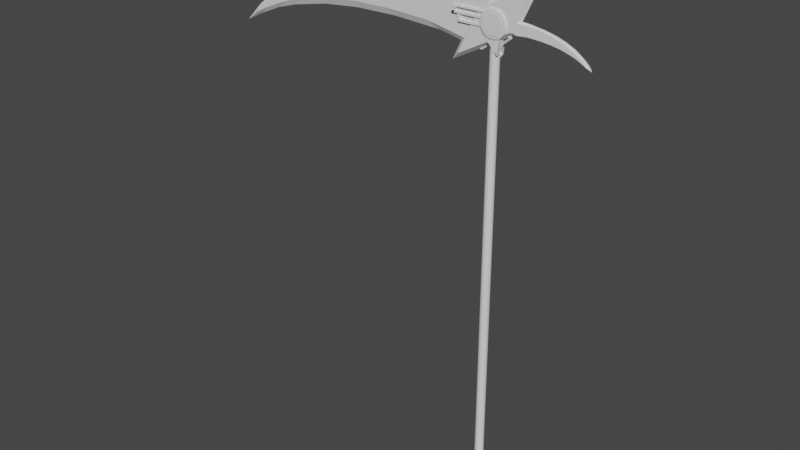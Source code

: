 # Source: ScytheFromTins.blend  (saved by Blender 2.93.20; exported with 4.5.12 LTS)
import bpy
from mathutils import Matrix  # noqa: F401  (used for matrix-valued properties, if any)

bpy.ops.wm.read_factory_settings(use_empty=True)
scene = bpy.context.scene
scene.name = 'Scene'

# ---- collections
col_collection = bpy.data.collections.new('Collection'); scene.collection.children.link(col_collection)
col_export = bpy.data.collections.new('Export'); scene.collection.children.link(col_export)

# ---- world
world_world = bpy.data.worlds.new('World'); scene.world = world_world
world_world.use_nodes = True; world_world.node_tree.nodes.clear()
_N = world_world.node_tree.nodes; _L = world_world.node_tree.links
n0 = _N.new('ShaderNodeOutputWorld'); n0.name = 'World Output'; n0.location = (300, 300)
n1 = _N.new('ShaderNodeBackground'); n1.name = 'Background'; n1.location = (10, 300)
n1.inputs[0].default_value = (0.05088, 0.05088, 0.05088, 1.0)
_L.new(n1.outputs[0], n0.inputs[0])
n0.is_active_output = True
world_world.color = (0.05088, 0.05088, 0.05088)
world_world.use_sun_shadow = False
world_world.sun_shadow_jitter_overblur = 0.0

# ---- meshes
me_cylinder = bpy.data.meshes.new('Cylinder')
me_cylinder.from_pydata([(0.0, 1.0, -1.0), (0.0, 1.0, 1.0), (0.1951, 0.9808, -1.0), (0.1951, 0.9808, 1.0), (0.3827, 0.9239, -1.0), (0.3827, 0.9239, 1.0), (0.5556, 0.8315, -1.0), (0.5556, 0.8315, 1.0), (0.7071, 0.7071, -1.0), (0.7071, 0.7071, 1.0), (0.8315, 0.5556, -1.0), (0.8315, 0.5556, 1.0), (0.9239, 0.3827, -1.0), (0.9239, 0.3827, 1.0), (0.9808, 0.1951, -1.0), (0.9808, 0.1951, 1.0), (1.0, 0.0, -1.0), (1.0, 0.0, 1.0), (0.9808, -0.1951, -1.0), (0.9808, -0.1951, 1.0), (0.9239, -0.3827, -1.0), (0.9239, -0.3827, 1.0), (0.8315, -0.5556, -1.0), (0.8315, -0.5556, 1.0), (0.7071, -0.7071, -1.0), (0.7071, -0.7071, 1.0), (0.5556, -0.8315, -1.0), (0.5556, -0.8315, 1.0), (0.3827, -0.9239, -1.0), (0.3827, -0.9239, 1.0), (0.1951, -0.9808, -1.0), (0.1951, -0.9808, 1.0), (0.0, -1.0, -1.0), (0.0, -1.0, 1.0), (-0.1951, -0.9808, -1.0), (-0.1951, -0.9808, 1.0), (-0.3827, -0.9239, -1.0), (-0.3827, -0.9239, 1.0), (-0.5556, -0.8315, -1.0), (-0.5556, -0.8315, 1.0), (-0.7071, -0.7071, -1.0), (-0.7071, -0.7071, 1.0), (-0.8315, -0.5556, -1.0), (-0.8315, -0.5556, 1.0), (-0.9239, -0.3827, -1.0), (-0.9239, -0.3827, 1.0), (-0.9808, -0.1951, -1.0), (-0.9808, -0.1951, 1.0), (-1.0, 0.0, -1.0), (-1.0, 0.0, 1.0), (-0.9808, 0.1951, -1.0), (-0.9808, 0.1951, 1.0), (-0.9239, 0.3827, -1.0), (-0.9239, 0.3827, 1.0), (-0.8315, 0.5556, -1.0), (-0.8315, 0.5556, 1.0), (-0.7071, 0.7071, -1.0), (-0.7071, 0.7071, 1.0), (-0.5556, 0.8315, -1.0), (-0.5556, 0.8315, 1.0), (-0.3827, 0.9239, -1.0), (-0.3827, 0.9239, 1.0), (-0.1951, 0.9808, -1.0), (-0.1951, 0.9808, 1.0), (2.79e-09, -1.238, 1.006), (0.0, -1.112, 1.012), (0.5248, -1.238, 1.005), (0.5844, -1.112, 1.011), (1.029, -1.238, 1.002), (1.146, -1.112, 1.008), (1.495, -1.238, 0.9977), (1.664, -1.112, 1.003), (1.902, -1.238, 0.9913), (2.118, -1.112, 0.9954), (2.237, -1.238, 0.9835), (2.491, -1.112, 0.9868), (2.485, -1.238, 0.9747), (2.768, -1.112, 0.9769), (2.639, -1.238, 0.965), (2.938, -1.112, 0.9662), (2.69, -1.238, 0.955), (2.996, -1.112, 0.955), (2.639, -1.238, 0.945), (2.938, -1.112, 0.9438), (2.485, -1.238, 0.9353), (2.768, -1.112, 0.9331), (2.237, -1.238, 0.9265), (2.491, -1.112, 0.9232), (1.902, -1.238, 0.9187), (2.118, -1.112, 0.9145), (1.495, -1.238, 0.9123), (1.664, -1.112, 0.9074), (1.029, -1.238, 0.9075), (1.146, -1.112, 0.9021), (0.5248, -1.238, 0.9046), (0.5844, -1.112, 0.8989), (-2.79e-09, -1.238, 0.9036), (0.0, -1.112, 0.8978), (-0.5248, -1.238, 0.9046), (-0.5844, -1.112, 0.8989), (-1.029, -1.238, 0.9075), (-1.146, -1.112, 0.9021), (-1.495, -1.238, 0.9123), (-1.664, -1.112, 0.9074), (-1.902, -1.238, 0.9187), (-2.118, -1.112, 0.9145), (-2.237, -1.238, 0.9265), (-2.491, -1.112, 0.9232), (-2.485, -1.238, 0.9353), (-2.768, -1.112, 0.9331), (-2.639, -1.238, 0.945), (-2.938, -1.112, 0.9438), (-2.69, -1.238, 0.955), (-2.996, -1.112, 0.955), (-2.639, -1.238, 0.965), (-2.938, -1.112, 0.9662), (-2.485, -1.238, 0.9747), (-2.768, -1.112, 0.9769), (-2.237, -1.238, 0.9835), (-2.491, -1.112, 0.9868), (-1.902, -1.238, 0.9913), (-2.118, -1.112, 0.9954), (-1.495, -1.238, 0.9977), (-1.664, -1.112, 1.003), (-1.029, -1.238, 1.002), (-1.146, -1.112, 1.008), (-0.5248, -1.238, 1.005), (-0.5844, -1.112, 1.011), (0.0, 1.238, 1.006), (0.0, 1.113, 1.012), (0.5844, 1.113, 1.011), (0.5255, 1.238, 1.005), (1.146, 1.113, 1.008), (1.031, 1.238, 1.003), (1.664, 1.113, 1.003), (1.496, 1.238, 0.9978), (2.118, 1.113, 0.9954), (1.905, 1.238, 0.9914), (2.491, 1.113, 0.9868), (2.24, 1.238, 0.9836), (2.768, 1.113, 0.9769), (2.489, 1.238, 0.9747), (2.938, 1.113, 0.9662), (2.642, 1.238, 0.965), (2.996, 1.113, 0.955), (2.694, 1.238, 0.955), (2.938, 1.113, 0.9438), (2.642, 1.238, 0.945), (2.768, 1.113, 0.9331), (2.489, 1.238, 0.9353), (2.491, 1.113, 0.9232), (2.24, 1.238, 0.9264), (2.118, 1.113, 0.9145), (1.905, 1.238, 0.9186), (1.664, 1.113, 0.9074), (1.496, 1.238, 0.9122), (1.146, 1.113, 0.9021), (1.031, 1.238, 0.9075), (0.5844, 1.113, 0.8989), (0.5255, 1.238, 0.9045), (0.0, 1.113, 0.8978), (0.0, 1.238, 0.9036), (-0.5844, 1.113, 0.8989), (-0.5255, 1.238, 0.9045), (-1.146, 1.113, 0.9021), (-1.031, 1.238, 0.9075), (-1.664, 1.113, 0.9074), (-1.496, 1.238, 0.9122), (-2.118, 1.113, 0.9145), (-1.905, 1.238, 0.9186), (-2.491, 1.113, 0.9232), (-2.24, 1.238, 0.9264), (-2.768, 1.113, 0.9331), (-2.489, 1.238, 0.9353), (-2.938, 1.113, 0.9438), (-2.642, 1.238, 0.945), (-2.996, 1.113, 0.955), (-2.694, 1.238, 0.955), (-2.938, 1.113, 0.9662), (-2.642, 1.238, 0.965), (-2.768, 1.113, 0.9769), (-2.489, 1.238, 0.9747), (-2.491, 1.113, 0.9868), (-2.24, 1.238, 0.9836), (-2.118, 1.113, 0.9954), (-1.905, 1.238, 0.9914), (-1.664, 1.113, 1.003), (-1.496, 1.238, 0.9978), (-1.146, 1.113, 1.008), (-1.031, 1.238, 1.003), (-0.5844, 1.113, 1.011), (-0.5255, 1.238, 1.005), (2.253e-09, -1.309, 0.9965), (0.0, -1.177, 1.001), (0.4239, -1.309, 0.9957), (0.472, -1.177, 1.0), (0.8314, -1.309, 0.9933), (0.9258, -1.177, 0.9977), (1.207, -1.309, 0.9895), (1.344, -1.177, 0.9934), (1.536, -1.309, 0.9843), (1.711, -1.177, 0.9877), (1.806, -1.309, 0.978), (2.012, -1.177, 0.9807), (2.007, -1.309, 0.9709), (2.235, -1.177, 0.9727), (2.131, -1.309, 0.9631), (2.373, -1.177, 0.964), (2.173, -1.309, 0.955), (2.419, -1.177, 0.955), (2.131, -1.309, 0.9469), (2.373, -1.177, 0.946), (2.007, -1.309, 0.9391), (2.235, -1.177, 0.9373), (1.806, -1.309, 0.9319), (2.012, -1.177, 0.9293), (1.536, -1.309, 0.9257), (1.711, -1.177, 0.9223), (1.207, -1.309, 0.9205), (1.344, -1.177, 0.9166), (0.8314, -1.309, 0.9167), (0.9258, -1.177, 0.9123), (0.4239, -1.309, 0.9143), (0.472, -1.177, 0.9097), (-2.253e-09, -1.309, 0.9135), (0.0, -1.177, 0.9088), (-0.4239, -1.309, 0.9143), (-0.472, -1.177, 0.9097), (-0.8314, -1.309, 0.9167), (-0.9258, -1.177, 0.9123), (-1.207, -1.309, 0.9205), (-1.344, -1.177, 0.9166), (-1.536, -1.309, 0.9257), (-1.711, -1.177, 0.9223), (-1.806, -1.309, 0.9319), (-2.012, -1.177, 0.9293), (-2.007, -1.309, 0.9391), (-2.235, -1.177, 0.9373), (-2.131, -1.309, 0.9469), (-2.373, -1.177, 0.946), (-2.173, -1.309, 0.955), (-2.419, -1.177, 0.955), (-2.131, -1.309, 0.9631), (-2.373, -1.177, 0.964), (-2.007, -1.309, 0.9709), (-2.235, -1.177, 0.9727), (-1.806, -1.309, 0.978), (-2.012, -1.177, 0.9807), (-1.536, -1.309, 0.9843), (-1.711, -1.177, 0.9877), (-1.207, -1.309, 0.9895), (-1.344, -1.177, 0.9934), (-0.8314, -1.309, 0.9933), (-0.9258, -1.177, 0.9977), (-0.4239, -1.309, 0.9957), (-0.472, -1.177, 1.0), (0.0, 1.309, 0.9965), (0.0, 1.178, 1.001), (0.472, 1.178, 1.0), (0.4244, 1.309, 0.9957), (0.9258, 1.178, 0.9977), (0.8325, 1.309, 0.9934), (1.344, 1.178, 0.9934), (1.209, 1.309, 0.9895), (1.711, 1.178, 0.9877), (1.538, 1.309, 0.9844), (2.012, 1.178, 0.9807), (1.809, 1.309, 0.9781), (2.235, 1.178, 0.9727), (2.01, 1.309, 0.9709), (2.373, 1.178, 0.964), (2.134, 1.309, 0.9631), (2.419, 1.178, 0.955), (2.175, 1.309, 0.955), (2.373, 1.178, 0.946), (2.134, 1.309, 0.9469), (2.235, 1.178, 0.9373), (2.01, 1.309, 0.9391), (2.012, 1.178, 0.9293), (1.809, 1.309, 0.9319), (1.711, 1.178, 0.9223), (1.538, 1.309, 0.9256), (1.344, 1.178, 0.9166), (1.209, 1.309, 0.9205), (0.9258, 1.178, 0.9123), (0.8325, 1.309, 0.9166), (0.472, 1.178, 0.9097), (0.4244, 1.309, 0.9143), (0.0, 1.178, 0.9088), (0.0, 1.309, 0.9135), (-0.472, 1.178, 0.9097), (-0.4244, 1.309, 0.9143), (-0.9258, 1.178, 0.9123), (-0.8325, 1.309, 0.9166), (-1.344, 1.178, 0.9166), (-1.209, 1.309, 0.9205), (-1.711, 1.178, 0.9223), (-1.538, 1.309, 0.9256), (-2.012, 1.178, 0.9293), (-1.809, 1.309, 0.9319), (-2.235, 1.178, 0.9373), (-2.01, 1.309, 0.9391), (-2.373, 1.178, 0.946), (-2.134, 1.309, 0.9469), (-2.419, 1.178, 0.955), (-2.175, 1.309, 0.955), (-2.373, 1.178, 0.964), (-2.134, 1.309, 0.9631), (-2.235, 1.178, 0.9727), (-2.01, 1.309, 0.9709), (-2.012, 1.178, 0.9807), (-1.809, 1.309, 0.9781), (-1.711, 1.178, 0.9877), (-1.538, 1.309, 0.9844), (-1.344, 1.178, 0.9934), (-1.209, 1.309, 0.9895), (-0.9258, 1.178, 0.9977), (-0.8325, 1.309, 0.9934), (-0.472, 1.178, 1.0), (-0.4244, 1.309, 0.9957), (-1.467, -1.018, 0.9089), (-1.467, 1.018, 0.9089), (1.467, -1.018, 0.9089), (1.467, 1.018, 0.9089), (-1.02, -0.5376, 0.8684), (-1.022, -1.018, 0.8866), (-1.02, 0.5376, 0.8684), (-1.022, 1.018, 0.8866), (0.0723, -0.5376, 0.8469), (1.026, -1.018, 0.846), (0.0723, 0.5376, 0.8469), (1.026, 1.018, 0.846), (3.387, -0.01162, 0.9071), (1.771, -0.2469, 0.9449), (3.387, 0.01162, 0.9071), (1.771, 0.2469, 0.9449), (3.766, -0.01162, 0.913), (2.15, -0.01162, 0.9508), (3.766, 0.01162, 0.913), (2.15, 0.01162, 0.9508), (3.116, -0.2469, 0.9134), (3.116, 0.2469, 0.9134), (3.495, 0.01162, 0.9193), (3.495, -0.01162, 0.9193), (1.835, 0.01162, 0.8833), (1.835, -0.01162, 0.8833), (1.46, 0.2469, 0.8872), (1.46, -0.2469, 0.8872), (1.027, 0.01162, 0.8554), (1.027, -0.01162, 0.8554), (0.652, 0.2469, 0.8594), (0.652, -0.2469, 0.8594), (1.567, 0.01157, 0.8522), (0.5443, 0.247, 0.8282), (1.567, -0.01167, 0.8522), (0.5443, -0.2468, 0.8282), (1.861, 0.01153, 0.8476), (0.8383, 0.01167, 0.8236), (1.861, -0.01171, 0.8476), (0.8383, -0.01157, 0.8236), (1.396, 0.2468, 0.8482), (1.396, -0.2469, 0.8482), (1.69, -0.01169, 0.8436), (1.69, 0.01156, 0.8436), (0.3654, -0.01151, 0.8707), (0.3654, 0.01174, 0.8707), (0.1106, -0.2467, 0.8684), (0.1107, 0.247, 0.8684), (-0.3173, -0.01142, 0.891), (-0.3173, 0.01183, 0.891), (-0.5722, -0.2466, 0.8887), (-0.5721, 0.2471, 0.8887), (-1.62, -1.124, 0.9116), (-1.62, 1.124, 0.9116), (1.62, -1.124, 0.9116), (1.62, 1.124, 0.9116), (-1.126, -0.5936, 0.8669), (-1.128, -1.124, 0.887), (-1.126, 0.5936, 0.8669), (-1.128, 1.124, 0.887), (0.07986, -0.5936, 0.8433), (1.133, -1.124, 0.8422), (0.07986, 0.5936, 0.8433), (1.133, 1.124, 0.8422), (-50.86, 0.5853, 0.9356), (-54.8, 0.5853, 0.8919), (-63.21, 0.5853, 0.7732), (-59.97, 0.5853, 0.8272), (-42.74, 0.5853, 0.9964), (-34.84, 0.5853, 1.035), (-25.6, 0.5853, 1.06), (-14.83, 0.5853, 1.071), (-6.216, 0.5853, 1.059), (-1.223, 0.5853, 1.038), (-3.524, 0.5853, 0.8945), (-6.485, 0.5853, 0.8774), (-15.37, 0.5853, 0.9108), (-25.42, 0.5853, 0.921), (-34.26, 0.5853, 0.9185), (-42.11, 0.5853, 0.9039), (-49.96, 0.5853, 0.8739), (-54.27, 0.5853, 0.8499), (-59.52, 0.5853, 0.808), (-50.86, -0.6481, 0.9356), (-42.74, -0.6481, 0.9964), (-54.8, -0.6481, 0.8919), (-59.97, -0.6481, 0.8272), (-63.21, -0.6481, 0.7732), (-34.84, -0.6481, 1.035), (-25.6, -0.6481, 1.06), (-14.83, -0.6481, 1.071), (-6.216, -0.6481, 1.059), (-1.223, -0.6481, 1.038), (-3.524, -0.6481, 0.8945), (-6.485, -0.6481, 0.8774), (-15.37, -0.6481, 0.9108), (-25.42, -0.6481, 0.921), (-34.26, -0.6481, 0.9185), (-42.11, -0.6481, 0.9039), (-49.96, -0.6481, 0.8739), (-54.27, -0.6481, 0.8499), (-59.52, -0.6481, 0.808), (-24.55, -0.03139, 1.078), (-12.45, -0.03139, 1.091), (-34.28, -0.03139, 0.8914), (-43.1, -0.03139, 0.8748), (-2.774, -0.03139, 1.077), (-52.5, -0.03139, 0.9393), (-43.8, -0.03139, 1.006), (-51.92, -0.03139, 0.8407), (-0.001366, -0.03139, 1.054), (-57.36, -0.03139, 0.8868), (-56.76, -0.03139, 0.8134), (0.2507, -0.03139, 0.8897), (-62.6, -0.03139, 0.8077), (-62.66, -0.03139, 0.7655), (-3.076, -0.03139, 0.8446), (-66.8, -0.03139, 0.7259), (-13.06, -0.03139, 0.8826), (-34.93, -0.03139, 1.05), (-24.35, -0.03139, 0.8944), (1.213, 1.191, -1.026), (3.911, 1.197, -0.9173), (1.217, -1.183, -1.026), (3.915, -1.178, -0.9173), (-5.888, 1.178, -1.099), (-3.19, 1.183, -0.9904), (-5.884, -1.197, -1.099), (-3.186, -1.191, -0.9904), (1.708, 0.005141, -1.03), (5.009, 0.01144, -0.897), (-6.982, -0.01144, -1.12), (-3.681, -0.005141, -0.9864), (0.6746, 0.9748, -1.0), (1.767, 0.9769, -0.9172), (0.6783, -0.9685, -1.0), (1.77, -0.9664, -0.9172), (-3.743, 0.9664, -1.07), (-2.651, 0.9685, -0.9869), (-3.739, -0.9769, -1.07), (-2.647, -0.9748, -0.9869), (1.049, 0.003883, -1.002), (2.385, 0.006433, -0.9001), (-4.358, -0.006433, -1.087), (-3.021, -0.003883, -0.9854), (3.667, 0.8665, 0.9361), (8.098, 0.875, 1.115), (3.67, -0.8527, 0.9361), (8.101, -0.8443, 1.115), (-7.995, 0.8443, 0.8161), (-3.564, 0.8527, 0.9947), (-7.991, -0.875, 0.8161), (-3.561, -0.8665, 0.9947), (4.478, 0.008443, 0.9296), (9.9, 0.01879, 1.148), (-9.794, -0.01879, 0.7827), (-4.371, -0.008443, 1.001), (-8.229, -1.08, 0.9663), (-8.057, -1.08, 0.9358), (-8.229, 1.08, 0.9663), (-8.057, 1.08, 0.9358), (-2.666, -1.08, 0.943), (-2.666, -1.08, 0.9354), (-2.666, 1.08, 0.943), (-2.666, 1.08, 0.9354), (-7.882, 1.08, 0.9663), (-7.719, 1.08, 0.9357), (-7.882, -1.08, 0.9663), (-7.719, -1.08, 0.9357), (-7.395, 1.08, 0.9357), (-7.548, -1.08, 0.9427), (-7.548, 1.08, 0.9427), (-7.395, -1.08, 0.9357), (-9.515, -1.08, 0.9722), (-9.515, -1.08, 0.9646), (-9.515, 1.08, 0.9722), (-9.515, 1.08, 0.9646), (-1.294, -1.08, 0.9722), (-1.294, -1.08, 0.9646), (-1.294, 1.08, 0.9722), (-1.294, 1.08, 0.9646), (-9.674, 1.08, 0.9645), (-9.361, 1.08, 0.995), (-9.674, -1.08, 0.9645), (-9.361, -1.08, 0.995), (0.4711, 1.08, 0.9878), (0.4711, 1.08, 0.9954), (0.4711, -1.08, 0.9878), (0.4711, -1.08, 0.9954), (-9.041, -1.08, 0.9645), (-8.743, -1.08, 0.9951), (-9.041, 1.08, 0.9645), (-8.743, 1.08, 0.9951), (-8.154, -1.08, 0.9951), (-8.432, 1.08, 0.9881), (-8.432, -1.08, 0.9881), (-8.154, 1.08, 0.9951), (0.7119, 0.2435, 0.9483), (0.7119, 0.2733, 1.1), (0.7594, 0.2388, 0.9483), (0.7652, 0.2681, 1.1), (0.805, 0.2249, 0.9483), (0.8165, 0.2525, 1.1), (0.8471, 0.2024, 0.9483), (0.8637, 0.2273, 1.1), (0.884, 0.1722, 0.9483), (0.9051, 0.1933, 1.1), (0.9143, 0.1353, 0.9483), (0.9391, 0.1519, 1.1), (0.9368, 0.09317, 0.9483), (0.9644, 0.1046, 1.1), (0.9506, 0.0475, 0.9483), (0.9799, 0.05332, 1.1), (0.9553, 0.0, 0.9483), (0.9852, -1.06e-10, 1.1), (0.9506, -0.0475, 0.9483), (0.9799, -0.05332, 1.1), (0.9368, -0.09317, 0.9483), (0.9644, -0.1046, 1.1), (0.9143, -0.1353, 0.9483), (0.9391, -0.1519, 1.1), (0.884, -0.1722, 0.9483), (0.9051, -0.1933, 1.1), (0.8471, -0.2024, 0.9483), (0.8637, -0.2273, 1.1), (0.805, -0.2249, 0.9483), (0.8165, -0.2525, 1.1), (0.7594, -0.2388, 0.9483), (0.7652, -0.2681, 1.1), (0.7119, -0.2435, 0.9483), (0.7119, -0.2733, 1.1), (0.6644, -0.2388, 0.9483), (0.6585, -0.2681, 1.1), (0.6187, -0.2249, 0.9483), (0.6073, -0.2525, 1.1), (0.5766, -0.2024, 0.9483), (0.56, -0.2273, 1.1), (0.5397, -0.1722, 0.9483), (0.5186, -0.1933, 1.1), (0.5094, -0.1353, 0.9483), (0.4846, -0.1519, 1.1), (0.4869, -0.09317, 0.9483), (0.4593, -0.1046, 1.1), (0.4731, -0.0475, 0.9483), (0.4438, -0.05332, 1.1), (0.4684, 0.0, 0.9483), (0.4385, -1.06e-10, 1.1), (0.4731, 0.0475, 0.9483), (0.4438, 0.05332, 1.1), (0.4869, 0.09317, 0.9483), (0.4593, 0.1046, 1.1), (0.5094, 0.1353, 0.9483), (0.4846, 0.1519, 1.1), (0.5397, 0.1722, 0.9483), (0.5186, 0.1933, 1.1), (0.5766, 0.2024, 0.9483), (0.56, 0.2273, 1.1), (0.6187, 0.2249, 0.9483), (0.6073, 0.2525, 1.1), (0.6644, 0.2388, 0.9483), (0.6585, 0.2681, 1.1), (0.7119, 0.2733, 1.093), (0.7652, 0.2681, 1.093), (0.8165, 0.2525, 1.093), (0.8637, 0.2273, 1.093), (0.9051, 0.1933, 1.093), (0.9391, 0.1519, 1.093), (0.9644, 0.1046, 1.093), (0.9799, 0.05332, 1.093), (0.9852, -1.06e-10, 1.093), (0.9799, -0.05332, 1.093), (0.9644, -0.1046, 1.093), (0.9391, -0.1519, 1.093), (0.9051, -0.1933, 1.093), (0.8637, -0.2273, 1.093), (0.8165, -0.2525, 1.093), (0.7652, -0.2681, 1.093), (0.7119, -0.2733, 1.093), (0.6585, -0.2681, 1.093), (0.6073, -0.2525, 1.093), (0.56, -0.2273, 1.093), (0.5186, -0.1933, 1.093), (0.4846, -0.1519, 1.093), (0.4593, -0.1046, 1.093), (0.4438, -0.05332, 1.093), (0.4385, -1.06e-10, 1.093), (0.4438, 0.05332, 1.093), (0.4593, 0.1046, 1.093), (0.4846, 0.1519, 1.093), (0.5186, 0.1933, 1.093), (0.56, 0.2273, 1.093), (0.6073, 0.2525, 1.093), (0.6585, 0.2681, 1.093), (0.7594, 0.2388, 1.093), (0.805, 0.2249, 1.093), (0.8471, 0.2024, 1.093), (0.884, 0.1722, 1.093), (0.9143, 0.1353, 1.093), (0.9368, 0.09317, 1.093), (0.9506, 0.0475, 1.093), (0.9553, -5.406e-17, 1.093), (0.9506, -0.0475, 1.093), (0.9368, -0.09317, 1.093), (0.9143, -0.1353, 1.093), (0.884, -0.1722, 1.093), (0.8471, -0.2024, 1.093), (0.805, -0.2249, 1.093), (0.7594, -0.2388, 1.093), (0.7119, -0.2435, 1.093), (0.6644, -0.2388, 1.093), (0.6187, -0.2249, 1.093), (0.5766, -0.2024, 1.093), (0.5397, -0.1722, 1.093), (0.5094, -0.1353, 1.093), (0.4869, -0.09317, 1.093), (0.4731, -0.0475, 1.093), (0.4684, -5.406e-17, 1.093), (0.4731, 0.0475, 1.093), (0.4869, 0.09317, 1.093), (0.5094, 0.1353, 1.093), (0.5397, 0.1722, 1.093), (0.5766, 0.2024, 1.093), (0.6187, 0.2249, 1.093), (0.6644, 0.2388, 1.093), (0.7119, 0.2435, 1.093), (0.7594, 0.2388, 1.077), (0.805, 0.2249, 1.077), (0.8471, 0.2024, 1.077), (0.884, 0.1722, 1.077), (0.9143, 0.1353, 1.077), (0.9368, 0.09317, 1.077), (0.9506, 0.0475, 1.077), (0.9553, -5.406e-17, 1.077), (0.9506, -0.0475, 1.077), (0.9368, -0.09317, 1.077), (0.9143, -0.1353, 1.077), (0.884, -0.1722, 1.077), (0.8471, -0.2024, 1.077), (0.805, -0.2249, 1.077), (0.7594, -0.2388, 1.077), (0.7119, -0.2435, 1.077), (0.6644, -0.2388, 1.077), (0.6187, -0.2249, 1.077), (0.5766, -0.2024, 1.077), (0.5397, -0.1722, 1.077), (0.5094, -0.1353, 1.077), (0.4869, -0.09317, 1.077), (0.4731, -0.0475, 1.077), (0.4684, -5.406e-17, 1.077), (0.4731, 0.0475, 1.077), (0.4869, 0.09317, 1.077), (0.5094, 0.1353, 1.077), (0.5397, 0.1722, 1.077), (0.5766, 0.2024, 1.077), (0.6187, 0.2249, 1.077), (0.6644, 0.2388, 1.077), (0.7119, 0.2435, 1.077), (0.1303, 0.2435, 0.9403), (0.1303, 0.2733, 1.092), (0.1778, 0.2388, 0.9403), (0.1836, 0.2681, 1.092), (0.2234, 0.2249, 0.9403), (0.2349, 0.2525, 1.092), (0.2655, 0.2024, 0.9403), (0.2821, 0.2273, 1.092), (0.3024, 0.1722, 0.9403), (0.3235, 0.1933, 1.092), (0.3327, 0.1353, 0.9403), (0.3575, 0.1519, 1.092), (0.3552, 0.09317, 0.9403), (0.3828, 0.1046, 1.092), (0.369, 0.0475, 0.9403), (0.3983, 0.05332, 1.092), (0.3737, 0.0, 0.9403), (0.4036, -1.06e-10, 1.092), (0.369, -0.0475, 0.9403), (0.3983, -0.05332, 1.092), (0.3552, -0.09317, 0.9403), (0.3828, -0.1046, 1.092), (0.3327, -0.1353, 0.9403), (0.3575, -0.1519, 1.092), (0.3024, -0.1722, 0.9403), (0.3235, -0.1933, 1.092), (0.2655, -0.2024, 0.9403), (0.2821, -0.2273, 1.092), (0.2234, -0.2249, 0.9403), (0.2349, -0.2525, 1.092), (0.1778, -0.2388, 0.9403), (0.1836, -0.2681, 1.092), (0.1303, -0.2435, 0.9403), (0.1303, -0.2733, 1.092), (0.08276, -0.2388, 0.9403), (0.07694, -0.2681, 1.092), (0.03709, -0.2249, 0.9403), (0.02566, -0.2525, 1.092), (-0.004997, -0.2024, 0.9403), (-0.02159, -0.2273, 1.092), (-0.04189, -0.1722, 0.9403), (-0.06301, -0.1933, 1.092), (-0.07217, -0.1353, 0.9403), (-0.097, -0.1519, 1.092), (-0.09466, -0.09317, 0.9403), (-0.1223, -0.1046, 1.092), (-0.1085, -0.0475, 0.9403), (-0.1378, -0.05332, 1.092), (-0.1132, 0.0, 0.9403), (-0.1431, -1.06e-10, 1.092), (-0.1085, 0.0475, 0.9403), (-0.1378, 0.05332, 1.092), (-0.09466, 0.09317, 0.9403), (-0.1223, 0.1046, 1.092), (-0.07217, 0.1353, 0.9403), (-0.097, 0.1519, 1.092), (-0.04189, 0.1722, 0.9403), (-0.06301, 0.1933, 1.092), (-0.004997, 0.2024, 0.9403), (-0.02159, 0.2273, 1.092), (0.03709, 0.2249, 0.9403), (0.02566, 0.2525, 1.092), (0.08276, 0.2388, 0.9403), (0.07694, 0.2681, 1.092), (0.1303, 0.2733, 1.085), (0.1836, 0.2681, 1.085), (0.2349, 0.2525, 1.085), (0.2821, 0.2273, 1.085), (0.3235, 0.1933, 1.085), (0.3575, 0.1519, 1.085), (0.3828, 0.1046, 1.085), (0.3983, 0.05332, 1.085), (0.4036, -1.06e-10, 1.085), (0.3983, -0.05332, 1.085), (0.3828, -0.1046, 1.085), (0.3575, -0.1519, 1.085), (0.3235, -0.1933, 1.085), (0.2821, -0.2273, 1.085), (0.2349, -0.2525, 1.085), (0.1836, -0.2681, 1.085), (0.1303, -0.2733, 1.085), (0.07694, -0.2681, 1.085), (0.02566, -0.2525, 1.085), (-0.02159, -0.2273, 1.085), (-0.06301, -0.1933, 1.085), (-0.097, -0.1519, 1.085), (-0.1223, -0.1046, 1.085), (-0.1378, -0.05332, 1.085), (-0.1431, -1.06e-10, 1.085), (-0.1378, 0.05332, 1.085), (-0.1223, 0.1046, 1.085), (-0.097, 0.1519, 1.085), (-0.06301, 0.1933, 1.085), (-0.02159, 0.2273, 1.085), (0.02566, 0.2525, 1.085), (0.07694, 0.2681, 1.085), (0.1778, 0.2388, 1.084), (0.2234, 0.2249, 1.084), (0.2655, 0.2024, 1.084), (0.3024, 0.1722, 1.084), (0.3327, 0.1353, 1.084), (0.3552, 0.09317, 1.084), (0.369, 0.0475, 1.084), (0.3737, -5.406e-17, 1.084), (0.369, -0.0475, 1.084), (0.3552, -0.09317, 1.084), (0.3327, -0.1353, 1.084), (0.3024, -0.1722, 1.084), (0.2655, -0.2024, 1.084), (0.2234, -0.2249, 1.084), (0.1778, -0.2388, 1.084), (0.1303, -0.2435, 1.084), (0.08276, -0.2388, 1.084), (0.03709, -0.2249, 1.084), (-0.004997, -0.2024, 1.084), (-0.04189, -0.1722, 1.084), (-0.07217, -0.1353, 1.084), (-0.09466, -0.09317, 1.084), (-0.1085, -0.0475, 1.084), (-0.1132, -5.406e-17, 1.084), (-0.1085, 0.0475, 1.084), (-0.09466, 0.09317, 1.084), (-0.07217, 0.1353, 1.084), (-0.04189, 0.1722, 1.084), (-0.004997, 0.2024, 1.084), (0.03709, 0.2249, 1.084), (0.08276, 0.2388, 1.084), (0.1303, 0.2435, 1.084), (0.1778, 0.2388, 1.069), (0.2234, 0.2249, 1.069), (0.2655, 0.2024, 1.069), (0.3024, 0.1722, 1.069), (0.3327, 0.1353, 1.069), (0.3552, 0.09317, 1.069), (0.369, 0.0475, 1.069), (0.3737, -5.406e-17, 1.069), (0.369, -0.0475, 1.069), (0.3552, -0.09317, 1.069), (0.3327, -0.1353, 1.069), (0.3024, -0.1722, 1.069), (0.2655, -0.2024, 1.069), (0.2234, -0.2249, 1.069), (0.1778, -0.2388, 1.069), (0.1303, -0.2435, 1.069), (0.08276, -0.2388, 1.069), (0.03709, -0.2249, 1.069), (-0.004997, -0.2024, 1.069), (-0.04189, -0.1722, 1.069), (-0.07217, -0.1353, 1.069), (-0.09466, -0.09317, 1.069), (-0.1085, -0.0475, 1.069), (-0.1132, -5.406e-17, 1.069), (-0.1085, 0.0475, 1.069), (-0.09466, 0.09317, 1.069), (-0.07217, 0.1353, 1.069), (-0.04189, 0.1722, 1.069), (-0.004997, 0.2024, 1.069), (0.03709, 0.2249, 1.069), (0.08276, 0.2388, 1.069), (0.1303, 0.2435, 1.069), (16.79, -0.6024, 0.9206), (17.79, -0.6024, 0.9078), (19.89, -0.6024, 0.8743), (19.09, -0.6024, 0.8893), (14.7, -0.6024, 0.9397), (12.63, -0.6024, 0.9532), (10.19, -0.6024, 0.9641), (7.324, -0.6024, 0.9724), (5.002, -0.6024, 0.9739), (3.639, -0.6023, 0.9715), (4.068, -0.6024, 0.935), (4.838, -0.6024, 0.9293), (7.26, -0.6024, 0.9329), (9.964, -0.6024, 0.9302), (12.33, -0.6024, 0.925), (14.41, -0.6024, 0.9173), (16.47, -0.6024, 0.9059), (17.59, -0.6024, 0.8978), (18.95, -0.6024, 0.8848), (16.79, 0.631, 0.9206), (14.7, 0.631, 0.9397), (17.79, 0.631, 0.9078), (19.09, 0.631, 0.8893), (19.89, 0.631, 0.8743), (12.63, 0.631, 0.9532), (10.19, 0.631, 0.9641), (7.324, 0.631, 0.9724), (5.002, 0.631, 0.9739), (3.639, 0.631, 0.9715), (4.068, 0.631, 0.935), (4.838, 0.631, 0.9293), (7.26, 0.631, 0.9329), (9.964, 0.631, 0.9302), (12.33, 0.631, 0.925), (14.41, 0.631, 0.9173), (16.47, 0.631, 0.9059), (17.59, 0.631, 0.8978), (18.95, 0.631, 0.8848), (9.935, 0.01435, 0.9691), (6.713, 0.01435, 0.9785), (12.3, 0.01435, 0.9183), (14.64, 0.01434, 0.9097), (4.104, 0.01435, 0.9801), (17.24, 0.01434, 0.9206), (15.0, 0.01434, 0.9414), (16.95, 0.01434, 0.8967), (3.332, 0.01435, 0.9758), (18.47, 0.01434, 0.9052), (18.21, 0.01434, 0.8875), (3.051, 0.01435, 0.9358), (19.77, 0.01434, 0.8831), (19.73, 0.01434, 0.8728), (3.883, 0.01435, 0.923), (20.79, 0.01434, 0.8609), (6.604, 0.01435, 0.9272), (12.68, 0.01435, 0.9568), (9.642, 0.01435, 0.9242)], [], [(0, 1, 3, 2), (2, 3, 5, 4), (4, 5, 7, 6), (6, 7, 9, 8), (8, 9, 11, 10), (10, 11, 13, 12), (12, 13, 15, 14), (14, 15, 17, 16), (16, 17, 19, 18), (18, 19, 21, 20), (20, 21, 23, 22), (22, 23, 25, 24), (24, 25, 27, 26), (26, 27, 29, 28), (28, 29, 31, 30), (30, 31, 33, 32), (32, 33, 35, 34), (34, 35, 37, 36), (36, 37, 39, 38), (38, 39, 41, 40), (40, 41, 43, 42), (42, 43, 45, 44), (44, 45, 47, 46), (46, 47, 49, 48), (48, 49, 51, 50), (50, 51, 53, 52), (52, 53, 55, 54), (54, 55, 57, 56), (56, 57, 59, 58), (58, 59, 61, 60), (3, 1, 63, 61, 59, 57, 55, 53, 51, 49, 47, 45, 43, 41, 39, 37, 35, 33, 31, 29, 27, 25, 23, 21, 19, 17, 15, 13, 11, 9, 7, 5), (60, 61, 63, 62), (62, 63, 1, 0), (0, 2, 4, 6, 8, 10, 12, 14, 16, 18, 20, 22, 24, 26, 28, 30, 32, 34, 36, 38, 40, 42, 44, 46, 48, 50, 52, 54, 56, 58, 60, 62), (129, 65, 67, 130), (134, 71, 73, 136), (136, 73, 75, 138), (138, 75, 77, 140), (140, 77, 79, 142), (142, 79, 81, 144), (144, 81, 83, 146), (146, 83, 85, 148), (148, 85, 87, 150), (150, 87, 89, 152), (152, 89, 91, 154), (154, 91, 93, 156), (156, 93, 95, 158), (158, 95, 97, 160), (160, 97, 99, 162), (162, 99, 101, 164), (164, 101, 103, 166), (166, 103, 105, 168), (168, 105, 107, 170), (170, 107, 109, 172), (172, 109, 111, 174), (174, 111, 113, 176), (176, 113, 115, 178), (178, 115, 117, 180), (180, 117, 119, 182), (182, 119, 121, 184), (184, 121, 123, 186), (186, 123, 125, 188), (188, 125, 127, 190), (130, 67, 69, 132), (132, 69, 71, 134), (190, 127, 65, 129), (67, 65, 64, 66), (69, 67, 66, 68), (71, 69, 68, 70), (73, 71, 70, 72), (75, 73, 72, 74), (77, 75, 74, 76), (79, 77, 76, 78), (81, 79, 78, 80), (83, 81, 80, 82), (85, 83, 82, 84), (87, 85, 84, 86), (89, 87, 86, 88), (91, 89, 88, 90), (93, 91, 90, 92), (95, 93, 92, 94), (97, 95, 94, 96), (99, 97, 96, 98), (101, 99, 98, 100), (103, 101, 100, 102), (105, 103, 102, 104), (107, 105, 104, 106), (109, 107, 106, 108), (111, 109, 108, 110), (113, 111, 110, 112), (115, 113, 112, 114), (117, 115, 114, 116), (119, 117, 116, 118), (121, 119, 118, 120), (123, 121, 120, 122), (125, 123, 122, 124), (127, 125, 124, 126), (65, 127, 126, 64), (66, 64, 126, 124, 122, 120, 118, 116, 114, 112, 110, 108, 106, 104, 102, 100, 98, 96, 94, 92, 90, 88, 86, 84, 82, 80, 78, 76, 74, 72, 70, 68), (129, 130, 131, 128), (130, 132, 133, 131), (132, 134, 135, 133), (134, 136, 137, 135), (136, 138, 139, 137), (138, 140, 141, 139), (140, 142, 143, 141), (142, 144, 145, 143), (144, 146, 147, 145), (146, 148, 149, 147), (148, 150, 151, 149), (150, 152, 153, 151), (152, 154, 155, 153), (154, 156, 157, 155), (156, 158, 159, 157), (158, 160, 161, 159), (160, 162, 163, 161), (162, 164, 165, 163), (164, 166, 167, 165), (166, 168, 169, 167), (168, 170, 171, 169), (170, 172, 173, 171), (172, 174, 175, 173), (174, 176, 177, 175), (176, 178, 179, 177), (178, 180, 181, 179), (180, 182, 183, 181), (182, 184, 185, 183), (184, 186, 187, 185), (186, 188, 189, 187), (188, 190, 191, 189), (190, 129, 128, 191), (128, 131, 133, 135, 137, 139, 141, 143, 145, 147, 149, 151, 153, 155, 157, 159, 161, 163, 165, 167, 169, 171, 173, 175, 177, 179, 181, 183, 185, 187, 189, 191), (257, 193, 195, 258), (262, 199, 201, 264), (264, 201, 203, 266), (266, 203, 205, 268), (268, 205, 207, 270), (270, 207, 209, 272), (272, 209, 211, 274), (274, 211, 213, 276), (276, 213, 215, 278), (278, 215, 217, 280), (280, 217, 219, 282), (282, 219, 221, 284), (284, 221, 223, 286), (286, 223, 225, 288), (288, 225, 227, 290), (290, 227, 229, 292), (292, 229, 231, 294), (294, 231, 233, 296), (296, 233, 235, 298), (298, 235, 237, 300), (300, 237, 239, 302), (302, 239, 241, 304), (304, 241, 243, 306), (306, 243, 245, 308), (308, 245, 247, 310), (310, 247, 249, 312), (312, 249, 251, 314), (314, 251, 253, 316), (316, 253, 255, 318), (258, 195, 197, 260), (260, 197, 199, 262), (318, 255, 193, 257), (195, 193, 192, 194), (197, 195, 194, 196), (199, 197, 196, 198), (201, 199, 198, 200), (203, 201, 200, 202), (205, 203, 202, 204), (207, 205, 204, 206), (209, 207, 206, 208), (211, 209, 208, 210), (213, 211, 210, 212), (215, 213, 212, 214), (217, 215, 214, 216), (219, 217, 216, 218), (221, 219, 218, 220), (223, 221, 220, 222), (225, 223, 222, 224), (227, 225, 224, 226), (229, 227, 226, 228), (231, 229, 228, 230), (233, 231, 230, 232), (235, 233, 232, 234), (237, 235, 234, 236), (239, 237, 236, 238), (241, 239, 238, 240), (243, 241, 240, 242), (245, 243, 242, 244), (247, 245, 244, 246), (249, 247, 246, 248), (251, 249, 248, 250), (253, 251, 250, 252), (255, 253, 252, 254), (193, 255, 254, 192), (194, 192, 254, 252, 250, 248, 246, 244, 242, 240, 238, 236, 234, 232, 230, 228, 226, 224, 222, 220, 218, 216, 214, 212, 210, 208, 206, 204, 202, 200, 198, 196), (257, 258, 259, 256), (258, 260, 261, 259), (260, 262, 263, 261), (262, 264, 265, 263), (264, 266, 267, 265), (266, 268, 269, 267), (268, 270, 271, 269), (270, 272, 273, 271), (272, 274, 275, 273), (274, 276, 277, 275), (276, 278, 279, 277), (278, 280, 281, 279), (280, 282, 283, 281), (282, 284, 285, 283), (284, 286, 287, 285), (286, 288, 289, 287), (288, 290, 291, 289), (290, 292, 293, 291), (292, 294, 295, 293), (294, 296, 297, 295), (296, 298, 299, 297), (298, 300, 301, 299), (300, 302, 303, 301), (302, 304, 305, 303), (304, 306, 307, 305), (306, 308, 309, 307), (308, 310, 311, 309), (310, 312, 313, 311), (312, 314, 315, 313), (314, 316, 317, 315), (316, 318, 319, 317), (318, 257, 256, 319), (256, 259, 261, 263, 265, 267, 269, 271, 273, 275, 277, 279, 281, 283, 285, 287, 289, 291, 293, 295, 297, 299, 301, 303, 305, 307, 309, 311, 313, 315, 317, 319), (329, 322, 320, 325), (331, 323, 322, 329), (327, 321, 323, 331), (325, 320, 321, 327), (323, 321, 320, 322), (326, 324, 325, 327), (330, 326, 327, 331), (328, 330, 331, 329), (324, 328, 329, 325), (326, 330, 328, 324), (340, 333, 335, 341), (341, 335, 339, 342), (342, 339, 337, 343), (343, 337, 333, 340), (334, 338, 336, 332), (339, 335, 333, 337), (336, 343, 340, 332), (338, 342, 343, 336), (334, 341, 342, 338), (340, 341, 346, 347), (346, 344, 348, 350), (334, 332, 345, 344), (341, 334, 344, 346), (332, 340, 347, 345), (349, 351, 350, 348), (345, 347, 351, 349), (344, 345, 349, 348), (347, 346, 350, 351), (360, 353, 355, 361), (361, 355, 359, 362), (362, 359, 357, 363), (363, 357, 353, 360), (354, 358, 356, 352), (359, 355, 353, 357), (356, 363, 360, 352), (358, 362, 363, 356), (354, 361, 362, 358), (360, 361, 366, 367), (366, 364, 368, 370), (354, 352, 365, 364), (361, 354, 364, 366), (352, 360, 367, 365), (369, 371, 370, 368), (365, 367, 371, 369), (364, 365, 369, 368), (367, 366, 370, 371), (383, 375, 374, 381), (377, 372, 373, 379), (375, 373, 372, 374), (378, 376, 377, 379), (382, 378, 379, 383), (380, 382, 383, 381), (376, 380, 381, 377), (378, 382, 380, 376), (386, 387, 402), (387, 385, 401, 402), (385, 384, 400, 401), (384, 388, 399, 400), (388, 389, 398, 399), (389, 390, 397, 398), (390, 391, 396, 397), (391, 392, 395, 396), (393, 394, 395, 392), (407, 421, 406), (406, 421, 420, 405), (405, 420, 419, 403), (403, 419, 418, 404), (404, 418, 417, 408), (408, 417, 416, 409), (409, 416, 415, 410), (410, 415, 414, 411), (412, 411, 414, 413), (423, 422, 409, 410), (425, 424, 417, 418), (426, 423, 410, 411), (428, 427, 403, 404), (429, 425, 418, 419), (430, 426, 411, 412), (427, 431, 405, 403), (432, 429, 419, 420), (433, 430, 412, 413), (431, 434, 406, 405), (435, 432, 420, 421), (436, 433, 413, 414), (434, 437, 407, 406), (438, 436, 414, 415), (439, 428, 404, 408), (437, 435, 421, 407), (440, 438, 415, 416), (422, 439, 408, 409), (424, 440, 416, 417), (398, 397, 440, 424), (390, 389, 439, 422), (397, 396, 438, 440), (386, 402, 435, 437), (389, 388, 428, 439), (396, 395, 436, 438), (387, 386, 437, 434), (395, 394, 433, 436), (402, 401, 432, 435), (385, 387, 434, 431), (394, 393, 430, 433), (401, 400, 429, 432), (384, 385, 431, 427), (393, 392, 426, 430), (400, 399, 425, 429), (388, 384, 427, 428), (392, 391, 423, 426), (399, 398, 424, 425), (391, 390, 422, 423), (449, 450, 444, 443), (443, 444, 448, 447), (451, 452, 446, 445), (445, 446, 442, 441), (449, 451, 445, 441), (452, 450, 442, 446), (448, 444, 450, 452), (443, 447, 451, 449), (447, 448, 452, 451), (441, 442, 450, 449), (461, 462, 456, 455), (455, 456, 460, 459), (463, 464, 458, 457), (457, 458, 454, 453), (461, 463, 457, 453), (464, 462, 454, 458), (460, 456, 462, 464), (455, 459, 463, 461), (459, 460, 464, 463), (453, 454, 462, 461), (473, 474, 468, 467), (467, 468, 472, 471), (475, 476, 470, 469), (469, 470, 466, 465), (473, 475, 469, 465), (476, 474, 466, 470), (472, 468, 474, 476), (467, 471, 475, 473), (471, 472, 476, 475), (465, 466, 474, 473), (477, 479, 480, 478), (491, 483, 484, 489), (483, 481, 482, 484), (487, 477, 478, 488), (491, 490, 481, 483), (486, 488, 478, 480), (489, 492, 488, 486), (479, 477, 487, 485), (490, 487, 488, 492), (479, 485, 486, 480), (481, 490, 492, 482), (484, 482, 492, 489), (485, 487, 490, 491), (485, 491, 489, 486), (493, 495, 496, 494), (495, 499, 500, 496), (499, 497, 498, 500), (497, 493, 494, 498), (495, 493, 497, 499), (500, 498, 494, 496), (501, 503, 504, 502), (515, 507, 508, 513), (507, 505, 506, 508), (511, 501, 502, 512), (515, 514, 505, 507), (510, 512, 502, 504), (513, 516, 512, 510), (503, 501, 511, 509), (514, 511, 512, 516), (503, 509, 510, 504), (505, 514, 516, 506), (508, 506, 516, 513), (509, 511, 514, 515), (509, 515, 513, 510), (581, 518, 520, 582), (582, 520, 522, 583), (583, 522, 524, 584), (584, 524, 526, 585), (585, 526, 528, 586), (586, 528, 530, 587), (587, 530, 532, 588), (588, 532, 534, 589), (589, 534, 536, 590), (590, 536, 538, 591), (591, 538, 540, 592), (592, 540, 542, 593), (593, 542, 544, 594), (594, 544, 546, 595), (595, 546, 548, 596), (596, 548, 550, 597), (597, 550, 552, 598), (598, 552, 554, 599), (599, 554, 556, 600), (600, 556, 558, 601), (601, 558, 560, 602), (602, 560, 562, 603), (603, 562, 564, 604), (604, 564, 566, 605), (605, 566, 568, 606), (606, 568, 570, 607), (607, 570, 572, 608), (608, 572, 574, 609), (609, 574, 576, 610), (610, 576, 578, 611), (611, 578, 580, 612), (612, 580, 518, 581), (517, 519, 521, 523, 525, 527, 529, 531, 533, 535, 537, 539, 541, 543, 545, 547, 549, 551, 553, 555, 557, 559, 561, 563, 565, 567, 569, 571, 573, 575, 577, 579), (643, 612, 581, 644), (642, 611, 612, 643), (639, 608, 609, 640), (638, 607, 608, 639), (635, 604, 605, 636), (634, 603, 604, 635), (631, 600, 601, 632), (630, 599, 600, 631), (627, 596, 597, 628), (626, 595, 596, 627), (623, 592, 593, 624), (622, 591, 592, 623), (619, 588, 589, 620), (618, 587, 588, 619), (615, 584, 585, 616), (614, 583, 584, 615), (676, 644, 613, 645), (645, 613, 614, 646), (646, 614, 615, 647), (647, 615, 616, 648), (648, 616, 617, 649), (649, 617, 618, 650), (650, 618, 619, 651), (651, 619, 620, 652), (652, 620, 621, 653), (653, 621, 622, 654), (654, 622, 623, 655), (655, 623, 624, 656), (656, 624, 625, 657), (657, 625, 626, 658), (658, 626, 627, 659), (659, 627, 628, 660), (660, 628, 629, 661), (661, 629, 630, 662), (662, 630, 631, 663), (663, 631, 632, 664), (664, 632, 633, 665), (665, 633, 634, 666), (666, 634, 635, 667), (667, 635, 636, 668), (668, 636, 637, 669), (669, 637, 638, 670), (670, 638, 639, 671), (671, 639, 640, 672), (672, 640, 641, 673), (673, 641, 642, 674), (674, 642, 643, 675), (675, 643, 644, 676), (579, 675, 676, 517), (577, 674, 675, 579), (575, 673, 674, 577), (573, 672, 673, 575), (571, 671, 672, 573), (569, 670, 671, 571), (567, 669, 670, 569), (565, 668, 669, 567), (563, 667, 668, 565), (561, 666, 667, 563), (559, 665, 666, 561), (557, 664, 665, 559), (555, 663, 664, 557), (553, 662, 663, 555), (551, 661, 662, 553), (549, 660, 661, 551), (547, 659, 660, 549), (545, 658, 659, 547), (543, 657, 658, 545), (541, 656, 657, 543), (539, 655, 656, 541), (537, 654, 655, 539), (535, 653, 654, 537), (533, 652, 653, 535), (531, 651, 652, 533), (529, 650, 651, 531), (527, 649, 650, 529), (525, 648, 649, 527), (523, 647, 648, 525), (521, 646, 647, 523), (519, 645, 646, 521), (517, 676, 645, 519), (741, 678, 680, 742), (742, 680, 682, 743), (743, 682, 684, 744), (744, 684, 686, 745), (745, 686, 688, 746), (746, 688, 690, 747), (747, 690, 692, 748), (748, 692, 694, 749), (749, 694, 696, 750), (750, 696, 698, 751), (751, 698, 700, 752), (752, 700, 702, 753), (753, 702, 704, 754), (754, 704, 706, 755), (755, 706, 708, 756), (756, 708, 710, 757), (757, 710, 712, 758), (758, 712, 714, 759), (759, 714, 716, 760), (760, 716, 718, 761), (761, 718, 720, 762), (762, 720, 722, 763), (763, 722, 724, 764), (764, 724, 726, 765), (765, 726, 728, 766), (766, 728, 730, 767), (767, 730, 732, 768), (768, 732, 734, 769), (769, 734, 736, 770), (770, 736, 738, 771), (771, 738, 740, 772), (772, 740, 678, 741), (677, 679, 681, 683, 685, 687, 689, 691, 693, 695, 697, 699, 701, 703, 705, 707, 709, 711, 713, 715, 717, 719, 721, 723, 725, 727, 729, 731, 733, 735, 737, 739), (803, 772, 741, 804), (802, 771, 772, 803), (799, 768, 769, 800), (798, 767, 768, 799), (795, 764, 765, 796), (794, 763, 764, 795), (791, 760, 761, 792), (790, 759, 760, 791), (787, 756, 757, 788), (786, 755, 756, 787), (783, 752, 753, 784), (782, 751, 752, 783), (779, 748, 749, 780), (778, 747, 748, 779), (775, 744, 745, 776), (774, 743, 744, 775), (836, 804, 773, 805), (805, 773, 774, 806), (806, 774, 775, 807), (807, 775, 776, 808), (808, 776, 777, 809), (809, 777, 778, 810), (810, 778, 779, 811), (811, 779, 780, 812), (812, 780, 781, 813), (813, 781, 782, 814), (814, 782, 783, 815), (815, 783, 784, 816), (816, 784, 785, 817), (817, 785, 786, 818), (818, 786, 787, 819), (819, 787, 788, 820), (820, 788, 789, 821), (821, 789, 790, 822), (822, 790, 791, 823), (823, 791, 792, 824), (824, 792, 793, 825), (825, 793, 794, 826), (826, 794, 795, 827), (827, 795, 796, 828), (828, 796, 797, 829), (829, 797, 798, 830), (830, 798, 799, 831), (831, 799, 800, 832), (832, 800, 801, 833), (833, 801, 802, 834), (834, 802, 803, 835), (835, 803, 804, 836), (739, 835, 836, 677), (737, 834, 835, 739), (735, 833, 834, 737), (733, 832, 833, 735), (731, 831, 832, 733), (729, 830, 831, 731), (727, 829, 830, 729), (725, 828, 829, 727), (723, 827, 828, 725), (721, 826, 827, 723), (719, 825, 826, 721), (717, 824, 825, 719), (715, 823, 824, 717), (713, 822, 823, 715), (711, 821, 822, 713), (709, 820, 821, 711), (707, 819, 820, 709), (705, 818, 819, 707), (703, 817, 818, 705), (701, 816, 817, 703), (699, 815, 816, 701), (697, 814, 815, 699), (695, 813, 814, 697), (693, 812, 813, 695), (691, 811, 812, 693), (689, 810, 811, 691), (687, 809, 810, 689), (685, 808, 809, 687), (683, 807, 808, 685), (681, 806, 807, 683), (679, 805, 806, 681), (677, 836, 805, 679), (839, 840, 855), (840, 838, 854, 855), (838, 837, 853, 854), (837, 841, 852, 853), (841, 842, 851, 852), (842, 843, 850, 851), (843, 844, 849, 850), (844, 845, 848, 849), (846, 847, 848, 845), (860, 874, 859), (859, 874, 873, 858), (858, 873, 872, 856), (856, 872, 871, 857), (857, 871, 870, 861), (861, 870, 869, 862), (862, 869, 868, 863), (863, 868, 867, 864), (865, 864, 867, 866), (876, 875, 862, 863), (878, 877, 870, 871), (879, 876, 863, 864), (881, 880, 856, 857), (882, 878, 871, 872), (883, 879, 864, 865), (880, 884, 858, 856), (885, 882, 872, 873), (886, 883, 865, 866), (884, 887, 859, 858), (888, 885, 873, 874), (889, 886, 866, 867), (887, 890, 860, 859), (891, 889, 867, 868), (892, 881, 857, 861), (890, 888, 874, 860), (893, 891, 868, 869), (875, 892, 861, 862), (877, 893, 869, 870), (851, 850, 893, 877), (843, 842, 892, 875), (850, 849, 891, 893), (839, 855, 888, 890), (842, 841, 881, 892), (849, 848, 889, 891), (840, 839, 890, 887), (848, 847, 886, 889), (855, 854, 885, 888), (838, 840, 887, 884), (847, 846, 883, 886), (854, 853, 882, 885), (837, 838, 884, 880), (846, 845, 879, 883), (853, 852, 878, 882), (841, 837, 880, 881), (845, 844, 876, 879), (852, 851, 877, 878), (844, 843, 875, 876)])
_uv = me_cylinder.uv_layers.new(name='UVMap')
_uv.uv.foreach_set('vector', [1.0, 0.5, 1.0, 1.0, 0.9688, 1.0, 0.9688, 0.5, 0.9688, 0.5, 0.9688, 1.0, 0.9375, 1.0, 0.9375, 0.5, 0.9375, 0.5, 0.9375, 1.0, 0.9062, 1.0, 0.9062, 0.5, 0.9062, 0.5, 0.9062, 1.0, 0.875, 1.0, 0.875, 0.5, 0.875, 0.5, 0.875, 1.0, 0.8438, 1.0, 0.8438, 0.5, 0.8438, 0.5, 0.8438, 1.0, 0.8125, 1.0, 0.8125, 0.5, 0.8125, 0.5, 0.8125, 1.0, 0.7812, 1.0, 0.7812, 0.5, 0.7812, 0.5, 0.7812, 1.0, 0.75, 1.0, 0.75, 0.5, 0.75, 0.5, 0.75, 1.0, 0.7188, 1.0, 0.7188, 0.5, 0.7188, 0.5, 0.7188, 1.0, 0.6875, 1.0, 0.6875, 0.5, 0.6875, 0.5, 0.6875, 1.0, 0.6562, 1.0, 0.6562, 0.5, 0.6562, 0.5, 0.6562, 1.0, 0.625, 1.0, 0.625, 0.5, 0.625, 0.5, 0.625, 1.0, 0.5938, 1.0, 0.5938, 0.5, 0.5938, 0.5, 0.5938, 1.0, 0.5625, 1.0, 0.5625, 0.5, 0.5625, 0.5, 0.5625, 1.0, 0.5312, 1.0, 0.5312, 0.5, 0.5312, 0.5, 0.5312, 1.0, 0.5, 1.0, 0.5, 0.5, 0.5, 0.5, 0.5, 1.0, 0.4688, 1.0, 0.4688, 0.5, 0.4688, 0.5, 0.4688, 1.0, 0.4375, 1.0, 0.4375, 0.5, 0.4375, 0.5, 0.4375, 1.0, 0.4062, 1.0, 0.4062, 0.5, 0.4062, 0.5, 0.4062, 1.0, 0.375, 1.0, 0.375, 0.5, 0.375, 0.5, 0.375, 1.0, 0.3438, 1.0, 0.3438, 0.5, 0.3438, 0.5, 0.3438, 1.0, 0.3125, 1.0, 0.3125, 0.5, 0.3125, 0.5, 0.3125, 1.0, 0.2812, 1.0, 0.2812, 0.5, 0.2812, 0.5, 0.2812, 1.0, 0.25, 1.0, 0.25, 0.5, 0.25, 0.5, 0.25, 1.0, 0.2188, 1.0, 0.2188, 0.5, 0.2188, 0.5, 0.2188, 1.0, 0.1875, 1.0, 0.1875, 0.5, 0.1875, 0.5, 0.1875, 1.0, 0.1562, 1.0, 0.1562, 0.5, 0.1562, 0.5, 0.1562, 1.0, 0.125, 1.0, 0.125, 0.5, 0.125, 0.5, 0.125, 1.0, 0.09375, 1.0, 0.09375, 0.5, 0.09375, 0.5, 0.09375, 1.0, 0.0625, 1.0, 0.0625, 0.5, 0.2968, 0.4854, 0.25, 0.49, 0.2032, 0.4854, 0.1582, 0.4717, 0.1167, 0.4496, 0.08029, 0.4197, 0.05045, 0.3833, 0.02827, 0.3418, 0.01461, 0.2968, 0.01, 0.25, 0.01461, 0.2032, 0.02827, 0.1582, 0.05045, 0.1167, 0.08029, 0.08029, 0.1167, 0.05045, 0.1582, 0.02827, 0.2032, 0.01461, 0.25, 0.01, 0.2968, 0.01461, 0.3418, 0.02827, 0.3833, 0.05045, 0.4197, 0.08029, 0.4496, 0.1167, 0.4717, 0.1582, 0.4854, 0.2032, 0.49, 0.25, 0.4854, 0.2968, 0.4717, 0.3418, 0.4496, 0.3833, 0.4197, 0.4197, 0.3833, 0.4496, 0.3418, 0.4717, 0.0625, 0.5, 0.0625, 1.0, 0.03125, 1.0, 0.03125, 0.5, 0.03125, 0.5, 0.03125, 1.0, 0.0, 1.0, 0.0, 0.5, 0.75, 0.49, 0.7968, 0.4854, 0.8418, 0.4717, 0.8833, 0.4496, 0.9197, 0.4197, 0.9496, 0.3833, 0.9717, 0.3418, 0.9854, 0.2968, 0.99, 0.25, 0.9854, 0.2032, 0.9717, 0.1582, 0.9496, 0.1167, 0.9197, 0.08029, 0.8833, 0.05045, 0.8418, 0.02827, 0.7968, 0.01461, 0.75, 0.01, 0.7032, 0.01461, 0.6582, 0.02827, 0.6167, 0.05045, 0.5803, 0.08029, 0.5504, 0.1167, 0.5283, 0.1582, 0.5146, 0.2032, 0.51, 0.25, 0.5146, 0.2968, 0.5283, 0.3418, 0.5504, 0.3833, 0.5803, 0.4197, 0.6167, 0.4496, 0.6582, 0.4717, 0.7032, 0.4854, 1.0, 0.5251, 1.0, 0.9746, 0.9688, 0.9746, 0.9688, 0.5251, 0.9062, 0.5251, 0.9062, 0.9746, 0.875, 0.9746, 0.875, 0.5251, 0.875, 0.5251, 0.875, 0.9746, 0.8438, 0.9746, 0.8438, 0.5251, 0.8438, 0.5251, 0.8438, 0.9746, 0.8125, 0.9746, 0.8125, 0.5251, 0.8125, 0.5251, 0.8125, 0.9746, 0.7812, 0.9746, 0.7812, 0.5251, 0.7812, 0.5251, 0.7812, 0.9746, 0.75, 0.9746, 0.75, 0.5251, 0.75, 0.5251, 0.75, 0.9746, 0.7187, 0.9746, 0.7188, 0.5251, 0.7188, 0.5251, 0.7188, 0.9746, 0.6875, 0.9746, 0.6875, 0.5251, 0.6875, 0.5251, 0.6875, 0.9746, 0.6562, 0.9746, 0.6562, 0.5251, 0.6562, 0.5251, 0.6562, 0.9746, 0.625, 0.9746, 0.625, 0.5251, 0.625, 0.5251, 0.625, 0.9746, 0.5938, 0.9746, 0.5938, 0.5251, 0.5938, 0.5251, 0.5938, 0.9746, 0.5625, 0.9746, 0.5625, 0.5251, 0.5625, 0.5251, 0.5625, 0.9746, 0.5312, 0.9746, 0.5312, 0.5251, 0.5312, 0.5251, 0.5312, 0.9746, 0.5, 0.9746, 0.5, 0.5251, 0.5, 0.5251, 0.5, 0.9746, 0.4688, 0.9746, 0.4688, 0.5251, 0.4688, 0.5251, 0.4688, 0.9746, 0.4375, 0.9746, 0.4375, 0.5251, 0.4375, 0.5251, 0.4375, 0.9746, 0.4062, 0.9746, 0.4062, 0.5251, 0.4062, 0.5251, 0.4062, 0.9746, 0.375, 0.9746, 0.375, 0.5251, 0.375, 0.5251, 0.375, 0.9746, 0.3438, 0.9746, 0.3438, 0.5251, 0.3438, 0.5251, 0.3438, 0.9746, 0.3125, 0.9746, 0.3125, 0.5251, 0.3125, 0.5251, 0.3125, 0.9746, 0.2812, 0.9746, 0.2812, 0.5251, 0.2812, 0.5251, 0.2812, 0.9746, 0.25, 0.9746, 0.25, 0.5251, 0.25, 0.5251, 0.25, 0.9746, 0.2188, 0.9746, 0.2188, 0.5251, 0.2188, 0.5251, 0.2188, 0.9746, 0.1875, 0.9746, 0.1875, 0.5251, 0.1875, 0.5251, 0.1875, 0.9746, 0.1562, 0.9746, 0.1562, 0.5251, 0.1562, 0.5251, 0.1562, 0.9746, 0.125, 0.9746, 0.125, 0.5251, 0.125, 0.5251, 0.125, 0.9746, 0.09375, 0.9746, 0.09375, 0.5251, 0.09375, 0.5251, 0.09375, 0.9746, 0.0625, 0.9746, 0.0625, 0.5251, 0.0625, 0.5251, 0.0625, 0.9746, 0.03125, 0.9746, 0.03125, 0.5251, 0.9688, 0.5251, 0.9688, 0.9746, 0.9375, 0.9746, 0.9375, 0.5251, 0.9375, 0.5251, 0.9375, 0.9746, 0.9062, 0.9746, 0.9062, 0.5251, 0.03125, 0.5251, 0.03125, 0.9746, 0.0, 0.9746, 0.0, 0.5251, 0.2968, 0.4854, 0.25, 0.49, 0.25, 0.4655, 0.292, 0.4614, 0.3418, 0.4717, 0.2968, 0.4854, 0.292, 0.4614, 0.3325, 0.4491, 0.3833, 0.4496, 0.3418, 0.4717, 0.3325, 0.4491, 0.3697, 0.4292, 0.4197, 0.4197, 0.3833, 0.4496, 0.3697, 0.4292, 0.4024, 0.4024, 0.4496, 0.3833, 0.4197, 0.4197, 0.4024, 0.4024, 0.4292, 0.3697, 0.4717, 0.3418, 0.4496, 0.3833, 0.4292, 0.3697, 0.4491, 0.3325, 0.4854, 0.2968, 0.4717, 0.3418, 0.4491, 0.3325, 0.4614, 0.292, 0.49, 0.25, 0.4854, 0.2968, 0.4614, 0.292, 0.4655, 0.25, 0.4854, 0.2032, 0.49, 0.25, 0.4655, 0.25, 0.4614, 0.208, 0.4717, 0.1582, 0.4854, 0.2032, 0.4614, 0.208, 0.4491, 0.1675, 0.4496, 0.1167, 0.4717, 0.1582, 0.4491, 0.1675, 0.4292, 0.1303, 0.4197, 0.08029, 0.4496, 0.1167, 0.4292, 0.1303, 0.4024, 0.0976, 0.3833, 0.05045, 0.4197, 0.08029, 0.4024, 0.0976, 0.3697, 0.0708, 0.3418, 0.02827, 0.3833, 0.05045, 0.3697, 0.0708, 0.3325, 0.05088, 0.2968, 0.01461, 0.3418, 0.02827, 0.3325, 0.05088, 0.292, 0.03862, 0.25, 0.01, 0.2968, 0.01461, 0.292, 0.03862, 0.25, 0.03448, 0.2032, 0.01461, 0.25, 0.01, 0.25, 0.03448, 0.208, 0.03862, 0.1582, 0.02827, 0.2032, 0.01461, 0.208, 0.03862, 0.1675, 0.05088, 0.1167, 0.05045, 0.1582, 0.02827, 0.1675, 0.05088, 0.1303, 0.0708, 0.08029, 0.08029, 0.1167, 0.05045, 0.1303, 0.0708, 0.0976, 0.0976, 0.05045, 0.1167, 0.08029, 0.08029, 0.0976, 0.0976, 0.0708, 0.1303, 0.02827, 0.1582, 0.05045, 0.1167, 0.0708, 0.1303, 0.05088, 0.1675, 0.01461, 0.2032, 0.02827, 0.1582, 0.05088, 0.1675, 0.03862, 0.208, 0.01, 0.25, 0.01461, 0.2032, 0.03862, 0.208, 0.03448, 0.25, 0.01461, 0.2968, 0.01, 0.25, 0.03448, 0.25, 0.03862, 0.292, 0.02827, 0.3418, 0.01461, 0.2968, 0.03862, 0.292, 0.05088, 0.3325, 0.05045, 0.3833, 0.02827, 0.3418, 0.05088, 0.3325, 0.0708, 0.3697, 0.08029, 0.4197, 0.05045, 0.3833, 0.0708, 0.3697, 0.0976, 0.4024, 0.1167, 0.4496, 0.08029, 0.4197, 0.0976, 0.4024, 0.1303, 0.4292, 0.1582, 0.4717, 0.1167, 0.4496, 0.1303, 0.4292, 0.1675, 0.4491, 0.2032, 0.4854, 0.1582, 0.4717, 0.1675, 0.4491, 0.208, 0.4614, 0.25, 0.49, 0.2032, 0.4854, 0.208, 0.4614, 0.25, 0.4655, 0.292, 0.4614, 0.25, 0.4655, 0.208, 0.4614, 0.1675, 0.4491, 0.1303, 0.4292, 0.0976, 0.4024, 0.0708, 0.3697, 0.05088, 0.3325, 0.03862, 0.292, 0.03448, 0.25, 0.03862, 0.208, 0.05088, 0.1675, 0.0708, 0.1303, 0.0976, 0.0976, 0.1303, 0.0708, 0.1675, 0.05088, 0.208, 0.03862, 0.25, 0.03448, 0.292, 0.03862, 0.3325, 0.05088, 0.3697, 0.0708, 0.4024, 0.0976, 0.4292, 0.1303, 0.4491, 0.1675, 0.4614, 0.208, 0.4655, 0.25, 0.4614, 0.292, 0.4491, 0.3325, 0.4292, 0.3697, 0.4024, 0.4024, 0.3697, 0.4292, 0.3325, 0.4491, 1.0, 0.5251, 0.9688, 0.5251, 0.9703, 0.5, 0.9984, 0.5, 0.9688, 0.5251, 0.9375, 0.5251, 0.9391, 0.5, 0.9672, 0.5, 0.9375, 0.5251, 0.9062, 0.5251, 0.9078, 0.5, 0.9359, 0.5, 0.9062, 0.5251, 0.875, 0.5251, 0.8766, 0.5, 0.9047, 0.5, 0.875, 0.5251, 0.8438, 0.5251, 0.8453, 0.5, 0.8734, 0.5, 0.8438, 0.5251, 0.8125, 0.5251, 0.8141, 0.5, 0.8422, 0.5, 0.8125, 0.5251, 0.7812, 0.5251, 0.7828, 0.5, 0.8109, 0.5, 0.7812, 0.5251, 0.75, 0.5251, 0.7516, 0.5, 0.7797, 0.5, 0.75, 0.5251, 0.7188, 0.5251, 0.7203, 0.5, 0.7484, 0.5, 0.7188, 0.5251, 0.6875, 0.5251, 0.6891, 0.5, 0.7172, 0.5, 0.6875, 0.5251, 0.6562, 0.5251, 0.6578, 0.5, 0.6859, 0.5, 0.6562, 0.5251, 0.625, 0.5251, 0.6266, 0.5, 0.6547, 0.5, 0.625, 0.5251, 0.5938, 0.5251, 0.5953, 0.5, 0.6234, 0.5, 0.5938, 0.5251, 0.5625, 0.5251, 0.5641, 0.5, 0.5922, 0.5, 0.5625, 0.5251, 0.5312, 0.5251, 0.5328, 0.5, 0.5609, 0.5, 0.5312, 0.5251, 0.5, 0.5251, 0.5016, 0.5, 0.5297, 0.5, 0.5, 0.5251, 0.4688, 0.5251, 0.4703, 0.5, 0.4984, 0.5, 0.4688, 0.5251, 0.4375, 0.5251, 0.4391, 0.5, 0.4672, 0.5, 0.4375, 0.5251, 0.4062, 0.5251, 0.4078, 0.5, 0.4359, 0.5, 0.4062, 0.5251, 0.375, 0.5251, 0.3766, 0.5, 0.4047, 0.5, 0.375, 0.5251, 0.3438, 0.5251, 0.3453, 0.5, 0.3734, 0.5, 0.3438, 0.5251, 0.3125, 0.5251, 0.3141, 0.5, 0.3422, 0.5, 0.3125, 0.5251, 0.2812, 0.5251, 0.2828, 0.5, 0.3109, 0.5, 0.2812, 0.5251, 0.25, 0.5251, 0.2516, 0.5, 0.2797, 0.5, 0.25, 0.5251, 0.2188, 0.5251, 0.2203, 0.5, 0.2484, 0.5, 0.2188, 0.5251, 0.1875, 0.5251, 0.1891, 0.5, 0.2172, 0.5, 0.1875, 0.5251, 0.1562, 0.5251, 0.1578, 0.5, 0.1859, 0.5, 0.1562, 0.5251, 0.125, 0.5251, 0.1266, 0.5, 0.1547, 0.5, 0.125, 0.5251, 0.09375, 0.5251, 0.09533, 0.5, 0.1234, 0.5, 0.09375, 0.5251, 0.0625, 0.5251, 0.06408, 0.5, 0.09217, 0.5, 0.0625, 0.5251, 0.03125, 0.5251, 0.03283, 0.5, 0.06092, 0.5, 0.03125, 0.5251, 0.0, 0.5251, 0.001576, 0.5, 0.02967, 0.5, 0.75, 0.4658, 0.7921, 0.4616, 0.8326, 0.4494, 0.8699, 0.4294, 0.9026, 0.4026, 0.9294, 0.3699, 0.9494, 0.3326, 0.9616, 0.2921, 0.9658, 0.25, 0.9616, 0.2079, 0.9494, 0.1674, 0.9294, 0.1301, 0.9026, 0.09741, 0.8699, 0.07057, 0.8326, 0.05063, 0.7921, 0.03835, 0.75, 0.03421, 0.7079, 0.03835, 0.6674, 0.05063, 0.6301, 0.07057, 0.5974, 0.09741, 0.5706, 0.1301, 0.5506, 0.1674, 0.5384, 0.2079, 0.5342, 0.25, 0.5384, 0.2921, 0.5506, 0.3326, 0.5706, 0.3699, 0.5974, 0.4026, 0.6301, 0.4294, 0.6674, 0.4494, 0.7079, 0.4616, 1.0, 0.5251, 1.0, 0.9746, 0.9688, 0.9746, 0.9688, 0.5251, 0.9062, 0.5251, 0.9062, 0.9746, 0.875, 0.9746, 0.875, 0.5251, 0.875, 0.5251, 0.875, 0.9746, 0.8438, 0.9746, 0.8438, 0.5251, 0.8438, 0.5251, 0.8438, 0.9746, 0.8125, 0.9746, 0.8125, 0.5251, 0.8125, 0.5251, 0.8125, 0.9746, 0.7812, 0.9746, 0.7812, 0.5251, 0.7812, 0.5251, 0.7812, 0.9746, 0.75, 0.9746, 0.75, 0.5251, 0.75, 0.5251, 0.75, 0.9746, 0.7187, 0.9746, 0.7188, 0.5251, 0.7188, 0.5251, 0.7188, 0.9746, 0.6875, 0.9746, 0.6875, 0.5251, 0.6875, 0.5251, 0.6875, 0.9746, 0.6562, 0.9746, 0.6562, 0.5251, 0.6562, 0.5251, 0.6562, 0.9746, 0.625, 0.9746, 0.625, 0.5251, 0.625, 0.5251, 0.625, 0.9746, 0.5938, 0.9746, 0.5938, 0.5251, 0.5938, 0.5251, 0.5938, 0.9746, 0.5625, 0.9746, 0.5625, 0.5251, 0.5625, 0.5251, 0.5625, 0.9746, 0.5312, 0.9746, 0.5312, 0.5251, 0.5312, 0.5251, 0.5312, 0.9746, 0.5, 0.9746, 0.5, 0.5251, 0.5, 0.5251, 0.5, 0.9746, 0.4688, 0.9746, 0.4688, 0.5251, 0.4688, 0.5251, 0.4688, 0.9746, 0.4375, 0.9746, 0.4375, 0.5251, 0.4375, 0.5251, 0.4375, 0.9746, 0.4062, 0.9746, 0.4062, 0.5251, 0.4062, 0.5251, 0.4062, 0.9746, 0.375, 0.9746, 0.375, 0.5251, 0.375, 0.5251, 0.375, 0.9746, 0.3438, 0.9746, 0.3438, 0.5251, 0.3438, 0.5251, 0.3438, 0.9746, 0.3125, 0.9746, 0.3125, 0.5251, 0.3125, 0.5251, 0.3125, 0.9746, 0.2812, 0.9746, 0.2812, 0.5251, 0.2812, 0.5251, 0.2812, 0.9746, 0.25, 0.9746, 0.25, 0.5251, 0.25, 0.5251, 0.25, 0.9746, 0.2188, 0.9746, 0.2188, 0.5251, 0.2188, 0.5251, 0.2188, 0.9746, 0.1875, 0.9746, 0.1875, 0.5251, 0.1875, 0.5251, 0.1875, 0.9746, 0.1562, 0.9746, 0.1562, 0.5251, 0.1562, 0.5251, 0.1562, 0.9746, 0.125, 0.9746, 0.125, 0.5251, 0.125, 0.5251, 0.125, 0.9746, 0.09375, 0.9746, 0.09375, 0.5251, 0.09375, 0.5251, 0.09375, 0.9746, 0.0625, 0.9746, 0.0625, 0.5251, 0.0625, 0.5251, 0.0625, 0.9746, 0.03125, 0.9746, 0.03125, 0.5251, 0.9688, 0.5251, 0.9688, 0.9746, 0.9375, 0.9746, 0.9375, 0.5251, 0.9375, 0.5251, 0.9375, 0.9746, 0.9062, 0.9746, 0.9062, 0.5251, 0.03125, 0.5251, 0.03125, 0.9746, 0.0, 0.9746, 0.0, 0.5251, 0.2968, 0.4854, 0.25, 0.49, 0.25, 0.4655, 0.292, 0.4614, 0.3418, 0.4717, 0.2968, 0.4854, 0.292, 0.4614, 0.3325, 0.4491, 0.3833, 0.4496, 0.3418, 0.4717, 0.3325, 0.4491, 0.3697, 0.4292, 0.4197, 0.4197, 0.3833, 0.4496, 0.3697, 0.4292, 0.4024, 0.4024, 0.4496, 0.3833, 0.4197, 0.4197, 0.4024, 0.4024, 0.4292, 0.3697, 0.4717, 0.3418, 0.4496, 0.3833, 0.4292, 0.3697, 0.4491, 0.3325, 0.4854, 0.2968, 0.4717, 0.3418, 0.4491, 0.3325, 0.4614, 0.292, 0.49, 0.25, 0.4854, 0.2968, 0.4614, 0.292, 0.4655, 0.25, 0.4854, 0.2032, 0.49, 0.25, 0.4655, 0.25, 0.4614, 0.208, 0.4717, 0.1582, 0.4854, 0.2032, 0.4614, 0.208, 0.4491, 0.1675, 0.4496, 0.1167, 0.4717, 0.1582, 0.4491, 0.1675, 0.4292, 0.1303, 0.4197, 0.08029, 0.4496, 0.1167, 0.4292, 0.1303, 0.4024, 0.0976, 0.3833, 0.05045, 0.4197, 0.08029, 0.4024, 0.0976, 0.3697, 0.0708, 0.3418, 0.02827, 0.3833, 0.05045, 0.3697, 0.0708, 0.3325, 0.05088, 0.2968, 0.01461, 0.3418, 0.02827, 0.3325, 0.05088, 0.292, 0.03862, 0.25, 0.01, 0.2968, 0.01461, 0.292, 0.03862, 0.25, 0.03448, 0.2032, 0.01461, 0.25, 0.01, 0.25, 0.03448, 0.208, 0.03862, 0.1582, 0.02827, 0.2032, 0.01461, 0.208, 0.03862, 0.1675, 0.05088, 0.1167, 0.05045, 0.1582, 0.02827, 0.1675, 0.05088, 0.1303, 0.0708, 0.08029, 0.08029, 0.1167, 0.05045, 0.1303, 0.0708, 0.0976, 0.0976, 0.05045, 0.1167, 0.08029, 0.08029, 0.0976, 0.0976, 0.0708, 0.1303, 0.02827, 0.1582, 0.05045, 0.1167, 0.0708, 0.1303, 0.05088, 0.1675, 0.01461, 0.2032, 0.02827, 0.1582, 0.05088, 0.1675, 0.03862, 0.208, 0.01, 0.25, 0.01461, 0.2032, 0.03862, 0.208, 0.03448, 0.25, 0.01461, 0.2968, 0.01, 0.25, 0.03448, 0.25, 0.03862, 0.292, 0.02827, 0.3418, 0.01461, 0.2968, 0.03862, 0.292, 0.05088, 0.3325, 0.05045, 0.3833, 0.02827, 0.3418, 0.05088, 0.3325, 0.0708, 0.3697, 0.08029, 0.4197, 0.05045, 0.3833, 0.0708, 0.3697, 0.0976, 0.4024, 0.1167, 0.4496, 0.08029, 0.4197, 0.0976, 0.4024, 0.1303, 0.4292, 0.1582, 0.4717, 0.1167, 0.4496, 0.1303, 0.4292, 0.1675, 0.4491, 0.2032, 0.4854, 0.1582, 0.4717, 0.1675, 0.4491, 0.208, 0.4614, 0.25, 0.49, 0.2032, 0.4854, 0.208, 0.4614, 0.25, 0.4655, 0.292, 0.4614, 0.25, 0.4655, 0.208, 0.4614, 0.1675, 0.4491, 0.1303, 0.4292, 0.0976, 0.4024, 0.0708, 0.3697, 0.05088, 0.3325, 0.03862, 0.292, 0.03448, 0.25, 0.03862, 0.208, 0.05088, 0.1675, 0.0708, 0.1303, 0.0976, 0.0976, 0.1303, 0.0708, 0.1675, 0.05088, 0.208, 0.03862, 0.25, 0.03448, 0.292, 0.03862, 0.3325, 0.05088, 0.3697, 0.0708, 0.4024, 0.0976, 0.4292, 0.1303, 0.4491, 0.1675, 0.4614, 0.208, 0.4655, 0.25, 0.4614, 0.292, 0.4491, 0.3325, 0.4292, 0.3697, 0.4024, 0.4024, 0.3697, 0.4292, 0.3325, 0.4491, 1.0, 0.5251, 0.9688, 0.5251, 0.9703, 0.5, 0.9984, 0.5, 0.9688, 0.5251, 0.9375, 0.5251, 0.9391, 0.5, 0.9672, 0.5, 0.9375, 0.5251, 0.9062, 0.5251, 0.9078, 0.5, 0.9359, 0.5, 0.9062, 0.5251, 0.875, 0.5251, 0.8766, 0.5, 0.9047, 0.5, 0.875, 0.5251, 0.8438, 0.5251, 0.8453, 0.5, 0.8734, 0.5, 0.8438, 0.5251, 0.8125, 0.5251, 0.8141, 0.5, 0.8422, 0.5, 0.8125, 0.5251, 0.7812, 0.5251, 0.7828, 0.5, 0.8109, 0.5, 0.7812, 0.5251, 0.75, 0.5251, 0.7516, 0.5, 0.7797, 0.5, 0.75, 0.5251, 0.7188, 0.5251, 0.7203, 0.5, 0.7484, 0.5, 0.7188, 0.5251, 0.6875, 0.5251, 0.6891, 0.5, 0.7172, 0.5, 0.6875, 0.5251, 0.6562, 0.5251, 0.6578, 0.5, 0.6859, 0.5, 0.6562, 0.5251, 0.625, 0.5251, 0.6266, 0.5, 0.6547, 0.5, 0.625, 0.5251, 0.5938, 0.5251, 0.5953, 0.5, 0.6234, 0.5, 0.5938, 0.5251, 0.5625, 0.5251, 0.5641, 0.5, 0.5922, 0.5, 0.5625, 0.5251, 0.5312, 0.5251, 0.5328, 0.5, 0.5609, 0.5, 0.5312, 0.5251, 0.5, 0.5251, 0.5016, 0.5, 0.5297, 0.5, 0.5, 0.5251, 0.4688, 0.5251, 0.4703, 0.5, 0.4984, 0.5, 0.4688, 0.5251, 0.4375, 0.5251, 0.4391, 0.5, 0.4672, 0.5, 0.4375, 0.5251, 0.4062, 0.5251, 0.4078, 0.5, 0.4359, 0.5, 0.4062, 0.5251, 0.375, 0.5251, 0.3766, 0.5, 0.4047, 0.5, 0.375, 0.5251, 0.3438, 0.5251, 0.3453, 0.5, 0.3734, 0.5, 0.3438, 0.5251, 0.3125, 0.5251, 0.3141, 0.5, 0.3422, 0.5, 0.3125, 0.5251, 0.2812, 0.5251, 0.2828, 0.5, 0.3109, 0.5, 0.2812, 0.5251, 0.25, 0.5251, 0.2516, 0.5, 0.2797, 0.5, 0.25, 0.5251, 0.2188, 0.5251, 0.2203, 0.5, 0.2484, 0.5, 0.2188, 0.5251, 0.1875, 0.5251, 0.1891, 0.5, 0.2172, 0.5, 0.1875, 0.5251, 0.1562, 0.5251, 0.1578, 0.5, 0.1859, 0.5, 0.1562, 0.5251, 0.125, 0.5251, 0.1266, 0.5, 0.1547, 0.5, 0.125, 0.5251, 0.09375, 0.5251, 0.09533, 0.5, 0.1234, 0.5, 0.09375, 0.5251, 0.0625, 0.5251, 0.06408, 0.5, 0.09217, 0.5, 0.0625, 0.5251, 0.03125, 0.5251, 0.03283, 0.5, 0.06092, 0.5, 0.03125, 0.5251, 0.0, 0.5251, 0.001576, 0.5, 0.02967, 0.5, 0.75, 0.4658, 0.7921, 0.4616, 0.8326, 0.4494, 0.8699, 0.4294, 0.9026, 0.4026, 0.9294, 0.3699, 0.9494, 0.3326, 0.9616, 0.2921, 0.9658, 0.25, 0.9616, 0.2079, 0.9494, 0.1674, 0.9294, 0.1301, 0.9026, 0.09741, 0.8699, 0.07057, 0.8326, 0.05063, 0.7921, 0.03835, 0.75, 0.03421, 0.7079, 0.03835, 0.6674, 0.05063, 0.6301, 0.07057, 0.5974, 0.09741, 0.5706, 0.1301, 0.5506, 0.1674, 0.5384, 0.2079, 0.5342, 0.25, 0.5384, 0.2921, 0.5506, 0.3326, 0.5706, 0.3699, 0.5974, 0.4026, 0.6301, 0.4294, 0.6674, 0.4494, 0.7079, 0.4616, 0.434, 0.75, 0.625, 0.75, 0.625, 1.0, 0.434, 1.0, 0.434, 0.5, 0.625, 0.5, 0.625, 0.75, 0.434, 0.75, 0.434, 0.25, 0.625, 0.25, 0.625, 0.5, 0.434, 0.5, 0.434, 0.0, 0.625, 0.0, 0.625, 0.25, 0.434, 0.25, 0.625, 0.5, 0.875, 0.5, 0.875, 0.75, 0.625, 0.75, 0.184, 0.559, 0.184, 0.691, 0.125, 0.75, 0.125, 0.5, 0.316, 0.559, 0.184, 0.559, 0.125, 0.5, 0.375, 0.5, 0.316, 0.691, 0.316, 0.559, 0.434, 0.5, 0.434, 0.75, 0.184, 0.691, 0.316, 0.691, 0.375, 0.75, 0.125, 0.75, 0.184, 0.559, 0.316, 0.559, 0.316, 0.691, 0.184, 0.691, 0.4169, 0.0, 0.625, 0.0, 0.625, 0.25, 0.4169, 0.25, 0.4169, 0.25, 0.625, 0.25, 0.625, 0.5, 0.4169, 0.5, 0.4169, 0.5, 0.625, 0.5, 0.625, 0.75, 0.4169, 0.75, 0.4169, 0.75, 0.625, 0.75, 0.625, 1.0, 0.4169, 1.0, 0.125, 0.5, 0.375, 0.5, 0.375, 0.75, 0.125, 0.75, 0.625, 0.5, 0.875, 0.5, 0.875, 0.75, 0.625, 0.75, 0.375, 0.75, 0.4169, 0.75, 0.4169, 1.0, 0.375, 1.0, 0.375, 0.5, 0.4169, 0.5, 0.4169, 0.75, 0.375, 0.75, 0.375, 0.25, 0.4169, 0.25, 0.4169, 0.5, 0.375, 0.5, 0.4169, 0.0, 0.4169, 0.25, 0.4169, 0.25, 0.4169, 0.0, 0.4169, 0.25, 0.375, 0.25, 0.375, 0.25, 0.4169, 0.25, 0.125, 0.5, 0.125, 0.75, 0.125, 0.75, 0.125, 0.5, 0.4169, 0.25, 0.375, 0.25, 0.375, 0.25, 0.4169, 0.25, 0.375, 1.0, 0.4169, 1.0, 0.4169, 1.0, 0.375, 1.0, 0.375, 0.0, 0.4169, 0.0, 0.4169, 0.25, 0.375, 0.25, 0.375, 1.0, 0.4169, 1.0, 0.4169, 1.0, 0.375, 1.0, 0.125, 0.5, 0.125, 0.75, 0.125, 0.75, 0.125, 0.5, 0.4169, 0.0, 0.4169, 0.25, 0.4169, 0.25, 0.4169, 0.0, 0.4169, 0.0, 0.625, 0.0, 0.625, 0.25, 0.4169, 0.25, 0.4169, 0.25, 0.625, 0.25, 0.625, 0.5, 0.4169, 0.5, 0.4169, 0.5, 0.625, 0.5, 0.625, 0.75, 0.4169, 0.75, 0.4169, 0.75, 0.625, 0.75, 0.625, 1.0, 0.4169, 1.0, 0.125, 0.5, 0.375, 0.5, 0.375, 0.75, 0.125, 0.75, 0.625, 0.5, 0.875, 0.5, 0.875, 0.75, 0.625, 0.75, 0.375, 0.75, 0.4169, 0.75, 0.4169, 1.0, 0.375, 1.0, 0.375, 0.5, 0.4169, 0.5, 0.4169, 0.75, 0.375, 0.75, 0.375, 0.25, 0.4169, 0.25, 0.4169, 0.5, 0.375, 0.5, 0.4169, 0.0, 0.4169, 0.25, 0.4169, 0.25, 0.4169, 0.0, 0.4169, 0.25, 0.375, 0.25, 0.375, 0.25, 0.4169, 0.25, 0.125, 0.5, 0.125, 0.75, 0.125, 0.75, 0.125, 0.5, 0.4169, 0.25, 0.375, 0.25, 0.375, 0.25, 0.4169, 0.25, 0.375, 1.0, 0.4169, 1.0, 0.4169, 1.0, 0.375, 1.0, 0.375, 0.0, 0.4169, 0.0, 0.4169, 0.25, 0.375, 0.25, 0.375, 1.0, 0.4169, 1.0, 0.4169, 1.0, 0.375, 1.0, 0.125, 0.5, 0.125, 0.75, 0.125, 0.75, 0.125, 0.5, 0.4169, 0.0, 0.4169, 0.25, 0.4169, 0.25, 0.4169, 0.0, 0.434, 0.5, 0.625, 0.5, 0.625, 0.75, 0.434, 0.75, 0.434, 0.0, 0.625, 0.0, 0.625, 0.25, 0.434, 0.25, 0.625, 0.5, 0.875, 0.5, 0.875, 0.75, 0.625, 0.75, 0.184, 0.559, 0.184, 0.691, 0.125, 0.75, 0.125, 0.5, 0.316, 0.559, 0.184, 0.559, 0.125, 0.5, 0.375, 0.5, 0.316, 0.691, 0.316, 0.559, 0.434, 0.5, 0.434, 0.75, 0.184, 0.691, 0.316, 0.691, 0.375, 0.75, 0.125, 0.75, 0.184, 0.559, 0.316, 0.559, 0.316, 0.691, 0.184, 0.691, 0.0, 0.0, 0.0, 0.0, 0.0, 0.0, 0.0, 0.0, 0.0, 0.0, 0.0, 0.0, 0.0, 0.0, 0.0, 0.0, 0.0, 0.0, 0.0, 0.0, 0.0, 0.0, 0.0, 0.0, 0.0, 0.0, 0.0, 0.0, 0.0, 0.0, 0.0, 0.0, 0.0, 0.0, 0.0, 0.0, 0.0, 0.0, 0.0, 0.0, 0.0, 0.0, 0.0, 0.0, 0.0, 0.0, 0.0, 0.0, 0.0, 0.0, 0.0, 0.0, 0.0, 0.0, 0.0, 0.0, 0.0, 0.0, 0.0, 0.0, 0.0, 0.0, 0.0, 0.0, 0.0, 0.0, 0.0, 0.0, 0.0, 0.0, 0.0, 0.0, 0.0, 0.0, 0.0, 0.0, 0.0, 0.0, 0.0, 0.0, 0.0, 0.0, 0.0, 0.0, 0.0, 0.0, 0.0, 0.0, 0.0, 0.0, 0.0, 0.0, 0.0, 0.0, 0.0, 0.0, 0.0, 0.0, 0.0, 0.0, 0.0, 0.0, 0.0, 0.0, 0.0, 0.0, 0.0, 0.0, 0.0, 0.0, 0.0, 0.0, 0.0, 0.0, 0.0, 0.0, 0.0, 0.0, 0.0, 0.0, 0.0, 0.0, 0.0, 0.0, 0.0, 0.0, 0.0, 0.0, 0.0, 0.0, 0.0, 0.0, 0.0, 0.0, 0.0, 0.0, 0.0, 0.0, 0.0, 0.0, 0.0, 0.0, 0.0, 0.0, 0.0, 0.0, 0.0, 0.0, 0.0, 0.0, 0.0, 0.0, 0.0, 0.0, 0.0, 0.0, 0.0, 0.0, 0.0, 0.0, 0.0, 0.0, 0.0, 0.0, 0.0, 0.0, 0.0, 0.0, 0.0, 0.0, 0.0, 0.0, 0.0, 0.0, 0.0, 0.0, 0.0, 0.0, 0.0, 0.0, 0.0, 0.0, 0.0, 0.0, 0.0, 0.0, 0.0, 0.0, 0.0, 0.0, 0.0, 0.0, 0.0, 0.0, 0.0, 0.0, 0.0, 0.0, 0.0, 0.0, 0.0, 0.0, 0.0, 0.0, 0.0, 0.0, 0.0, 0.0, 0.0, 0.0, 0.0, 0.0, 0.0, 0.0, 0.0, 0.0, 0.0, 0.0, 0.0, 0.0, 0.0, 0.0, 0.0, 0.0, 0.0, 0.0, 0.0, 0.0, 0.0, 0.0, 0.0, 0.0, 0.0, 0.0, 0.0, 0.0, 0.0, 0.0, 0.0, 0.0, 0.0, 0.0, 0.0, 0.0, 0.0, 0.0, 0.0, 0.0, 0.0, 0.0, 0.0, 0.0, 0.0, 0.0, 0.0, 0.0, 0.0, 0.0, 0.0, 0.0, 0.0, 0.0, 0.0, 0.0, 0.0, 0.0, 0.0, 0.0, 0.0, 0.0, 0.0, 0.0, 0.0, 0.0, 0.0, 0.0, 0.0, 0.0, 0.0, 0.0, 0.0, 0.0, 0.0, 0.0, 0.0, 0.0, 0.0, 0.0, 0.0, 0.0, 0.0, 0.0, 0.0, 0.0, 0.0, 0.0, 0.0, 0.0, 0.0, 0.0, 0.0, 0.0, 0.0, 0.0, 0.0, 0.0, 0.0, 0.0, 0.0, 0.0, 0.0, 0.0, 0.0, 0.0, 0.0, 0.0, 0.0, 0.0, 0.0, 0.0, 0.0, 0.0, 0.0, 0.0, 0.0, 0.0, 0.0, 0.0, 0.0, 0.0, 0.0, 0.0, 0.0, 0.0, 0.0, 0.0, 0.0, 0.0, 0.0, 0.0, 0.0, 0.0, 0.0, 0.0, 0.0, 0.0, 0.0, 0.0, 0.0, 0.0, 0.0, 0.0, 0.0, 0.0, 0.0, 0.0, 0.0, 0.0, 0.0, 0.0, 0.0, 0.0, 0.0, 0.0, 0.0, 0.0, 0.0, 0.0, 0.0, 0.0, 0.0, 0.0, 0.0, 0.0, 0.0, 0.0, 0.0, 0.0, 0.0, 0.0, 0.0, 0.0, 0.0, 0.0, 0.0, 0.0, 0.0, 0.0, 0.0, 0.0, 0.0, 0.0, 0.0, 0.0, 0.0, 0.0, 0.0, 0.0, 0.0, 0.0, 0.0, 0.0, 0.0, 0.0, 0.0, 0.0, 0.0, 0.0, 0.0, 0.0, 0.0, 0.0, 0.0, 0.0, 0.0, 0.0, 0.0, 0.0, 0.0, 0.0, 0.0, 0.0, 0.0, 0.0, 0.0, 0.0, 0.0, 0.0, 0.0, 0.0, 0.0, 0.0, 0.0, 0.0, 0.0, 0.0, 0.0, 0.0, 0.0, 0.0, 0.0, 0.0, 0.0, 0.0, 0.375, 0.125, 0.625, 0.125, 0.625, 0.25, 0.375, 0.25, 0.375, 0.25, 0.625, 0.25, 0.625, 0.5, 0.375, 0.5, 0.375, 0.625, 0.625, 0.625, 0.625, 0.75, 0.375, 0.75, 0.375, 0.75, 0.625, 0.75, 0.625, 1.0, 0.375, 1.0, 0.125, 0.625, 0.375, 0.625, 0.375, 0.75, 0.125, 0.75, 0.625, 0.625, 0.875, 0.625, 0.875, 0.75, 0.625, 0.75, 0.625, 0.5, 0.875, 0.5, 0.875, 0.625, 0.625, 0.625, 0.125, 0.5, 0.375, 0.5, 0.375, 0.625, 0.125, 0.625, 0.375, 0.5, 0.625, 0.5, 0.625, 0.625, 0.375, 0.625, 0.375, 0.0, 0.625, 0.0, 0.625, 0.125, 0.375, 0.125, 0.375, 0.125, 0.625, 0.125, 0.625, 0.25, 0.375, 0.25, 0.375, 0.25, 0.625, 0.25, 0.625, 0.5, 0.375, 0.5, 0.375, 0.625, 0.625, 0.625, 0.625, 0.75, 0.375, 0.75, 0.375, 0.75, 0.625, 0.75, 0.625, 1.0, 0.375, 1.0, 0.125, 0.625, 0.375, 0.625, 0.375, 0.75, 0.125, 0.75, 0.625, 0.625, 0.875, 0.625, 0.875, 0.75, 0.625, 0.75, 0.625, 0.5, 0.875, 0.5, 0.875, 0.625, 0.625, 0.625, 0.125, 0.5, 0.375, 0.5, 0.375, 0.625, 0.125, 0.625, 0.375, 0.5, 0.625, 0.5, 0.625, 0.625, 0.375, 0.625, 0.375, 0.0, 0.625, 0.0, 0.625, 0.125, 0.375, 0.125, 0.375, 0.125, 0.625, 0.125, 0.625, 0.25, 0.375, 0.25, 0.375, 0.25, 0.625, 0.25, 0.625, 0.5, 0.375, 0.5, 0.375, 0.625, 0.625, 0.625, 0.625, 0.75, 0.375, 0.75, 0.375, 0.75, 0.625, 0.75, 0.625, 1.0, 0.375, 1.0, 0.125, 0.625, 0.375, 0.625, 0.375, 0.75, 0.125, 0.75, 0.625, 0.625, 0.875, 0.625, 0.875, 0.75, 0.625, 0.75, 0.625, 0.5, 0.875, 0.5, 0.875, 0.625, 0.625, 0.625, 0.125, 0.5, 0.375, 0.5, 0.375, 0.625, 0.125, 0.625, 0.375, 0.5, 0.625, 0.5, 0.625, 0.625, 0.375, 0.625, 0.375, 0.0, 0.625, 0.0, 0.625, 0.125, 0.375, 0.125, 0.375, 0.0, 0.375, 0.25, 0.625, 0.25, 0.625, 0.0, 0.375, 0.2806, 0.375, 0.5, 0.625, 0.5, 0.625, 0.2806, 0.375, 0.5, 0.375, 0.75, 0.625, 0.75, 0.625, 0.5, 0.375, 0.9843, 0.375, 1.0, 0.625, 1.0, 0.625, 0.9843, 0.1556, 0.5, 0.1556, 0.75, 0.375, 0.75, 0.375, 0.5, 0.8593, 0.5, 0.8593, 0.75, 0.875, 0.75, 0.875, 0.5, 0.8444, 0.5, 0.8444, 0.75, 0.8593, 0.75, 0.8593, 0.5, 0.125, 0.5, 0.125, 0.75, 0.1407, 0.75, 0.1407, 0.5, 0.375, 0.9694, 0.375, 0.9843, 0.625, 0.9843, 0.625, 0.9694, 0.375, 0.25, 0.375, 0.2657, 0.625, 0.2657, 0.625, 0.25, 0.375, 0.75, 0.375, 0.9694, 0.625, 0.9694, 0.625, 0.75, 0.625, 0.5, 0.625, 0.75, 0.8444, 0.75, 0.8444, 0.5, 0.1407, 0.5, 0.1407, 0.75, 0.1556, 0.75, 0.1556, 0.5, 0.375, 0.2657, 0.375, 0.2806, 0.625, 0.2806, 0.625, 0.2657, 0.375, 0.0, 0.375, 0.25, 0.625, 0.25, 0.625, 0.0, 0.375, 0.25, 0.375, 0.5, 0.625, 0.5, 0.625, 0.25, 0.375, 0.5, 0.375, 0.75, 0.625, 0.75, 0.625, 0.5, 0.375, 0.75, 0.375, 1.0, 0.625, 1.0, 0.625, 0.75, 0.125, 0.5, 0.125, 0.75, 0.375, 0.75, 0.375, 0.5, 0.625, 0.5, 0.625, 0.75, 0.875, 0.75, 0.875, 0.5, 0.375, 0.0, 0.375, 0.25, 0.625, 0.25, 0.625, 0.0, 0.375, 0.2806, 0.375, 0.5, 0.625, 0.5, 0.625, 0.2806, 0.375, 0.5, 0.375, 0.75, 0.625, 0.75, 0.625, 0.5, 0.375, 0.9843, 0.375, 1.0, 0.625, 1.0, 0.625, 0.9843, 0.1556, 0.5, 0.1556, 0.75, 0.375, 0.75, 0.375, 0.5, 0.8593, 0.5, 0.8593, 0.75, 0.875, 0.75, 0.875, 0.5, 0.8444, 0.5, 0.8444, 0.75, 0.8593, 0.75, 0.8593, 0.5, 0.125, 0.5, 0.125, 0.75, 0.1407, 0.75, 0.1407, 0.5, 0.375, 0.9694, 0.375, 0.9843, 0.625, 0.9843, 0.625, 0.9694, 0.375, 0.25, 0.375, 0.2657, 0.625, 0.2657, 0.625, 0.25, 0.375, 0.75, 0.375, 0.9694, 0.625, 0.9694, 0.625, 0.75, 0.625, 0.5, 0.625, 0.75, 0.8444, 0.75, 0.8444, 0.5, 0.1407, 0.5, 0.1407, 0.75, 0.1556, 0.75, 0.1556, 0.5, 0.375, 0.2657, 0.375, 0.2806, 0.625, 0.2806, 0.625, 0.2657, 1.0, 0.9773, 1.0, 1.0, 0.9688, 1.0, 0.9688, 0.9773, 0.9688, 0.9773, 0.9688, 1.0, 0.9375, 1.0, 0.9375, 0.9773, 0.9375, 0.9773, 0.9375, 1.0, 0.9062, 1.0, 0.9062, 0.9773, 0.9062, 0.9773, 0.9062, 1.0, 0.875, 1.0, 0.875, 0.9773, 0.875, 0.9773, 0.875, 1.0, 0.8438, 1.0, 0.8438, 0.9773, 0.8438, 0.9773, 0.8438, 1.0, 0.8125, 1.0, 0.8125, 0.9773, 0.8125, 0.9773, 0.8125, 1.0, 0.7812, 1.0, 0.7812, 0.9773, 0.7812, 0.9773, 0.7812, 1.0, 0.75, 1.0, 0.75, 0.9773, 0.75, 0.9773, 0.75, 1.0, 0.7188, 1.0, 0.7188, 0.9773, 0.7188, 0.9773, 0.7188, 1.0, 0.6875, 1.0, 0.6875, 0.9773, 0.6875, 0.9773, 0.6875, 1.0, 0.6562, 1.0, 0.6562, 0.9773, 0.6562, 0.9773, 0.6562, 1.0, 0.625, 1.0, 0.625, 0.9773, 0.625, 0.9773, 0.625, 1.0, 0.5938, 1.0, 0.5938, 0.9773, 0.5938, 0.9773, 0.5938, 1.0, 0.5625, 1.0, 0.5625, 0.9773, 0.5625, 0.9773, 0.5625, 1.0, 0.5312, 1.0, 0.5312, 0.9773, 0.5312, 0.9773, 0.5312, 1.0, 0.5, 1.0, 0.5, 0.9773, 0.5, 0.9773, 0.5, 1.0, 0.4688, 1.0, 0.4688, 0.9773, 0.4688, 0.9773, 0.4688, 1.0, 0.4375, 1.0, 0.4375, 0.9773, 0.4375, 0.9773, 0.4375, 1.0, 0.4062, 1.0, 0.4062, 0.9773, 0.4062, 0.9773, 0.4062, 1.0, 0.375, 1.0, 0.375, 0.9773, 0.375, 0.9773, 0.375, 1.0, 0.3438, 1.0, 0.3438, 0.9773, 0.3438, 0.9773, 0.3438, 1.0, 0.3125, 1.0, 0.3125, 0.9773, 0.3125, 0.9773, 0.3125, 1.0, 0.2812, 1.0, 0.2812, 0.9773, 0.2812, 0.9773, 0.2812, 1.0, 0.25, 1.0, 0.25, 0.9773, 0.25, 0.9773, 0.25, 1.0, 0.2188, 1.0, 0.2188, 0.9773, 0.2188, 0.9773, 0.2188, 1.0, 0.1875, 1.0, 0.1875, 0.9773, 0.1875, 0.9773, 0.1875, 1.0, 0.1562, 1.0, 0.1562, 0.9773, 0.1562, 0.9773, 0.1562, 1.0, 0.125, 1.0, 0.125, 0.9773, 0.125, 0.9773, 0.125, 1.0, 0.09375, 1.0, 0.09375, 0.9773, 0.09375, 0.9773, 0.09375, 1.0, 0.0625, 1.0, 0.0625, 0.9773, 0.0625, 0.9773, 0.0625, 1.0, 0.03125, 1.0, 0.03125, 0.9773, 0.03125, 0.9773, 0.03125, 1.0, 0.0, 1.0, 0.0, 0.9773, 0.75, 0.49, 0.7968, 0.4854, 0.8418, 0.4717, 0.8833, 0.4496, 0.9197, 0.4197, 0.9496, 0.3833, 0.9717, 0.3418, 0.9854, 0.2968, 0.99, 0.25, 0.9854, 0.2032, 0.9717, 0.1582, 0.9496, 0.1167, 0.9197, 0.08029, 0.8833, 0.05045, 0.8418, 0.02827, 0.7968, 0.01461, 0.75, 0.01, 0.7032, 0.01461, 0.6582, 0.02827, 0.6167, 0.05045, 0.5803, 0.08029, 0.5504, 0.1167, 0.5283, 0.1582, 0.5146, 0.2032, 0.51, 0.25, 0.5146, 0.2968, 0.5283, 0.3418, 0.5504, 0.3833, 0.5803, 0.4197, 0.6167, 0.4496, 0.6582, 0.4717, 0.7032, 0.4854, 0.03125, 0.9599, 0.03125, 0.9773, 0.0, 0.9773, 0.0, 0.9599, 0.0625, 0.9599, 0.0625, 0.9773, 0.03125, 0.9773, 0.03125, 0.9599, 0.1562, 0.9599, 0.1562, 0.9773, 0.125, 0.9773, 0.125, 0.9599, 0.1875, 0.9599, 0.1875, 0.9773, 0.1562, 0.9773, 0.1562, 0.9599, 0.2812, 0.9599, 0.2812, 0.9773, 0.25, 0.9773, 0.25, 0.9599, 0.3125, 0.9599, 0.3125, 0.9773, 0.2812, 0.9773, 0.2812, 0.9599, 0.4062, 0.9599, 0.4062, 0.9773, 0.375, 0.9773, 0.375, 0.9599, 0.4375, 0.9599, 0.4375, 0.9773, 0.4062, 0.9773, 0.4062, 0.9599, 0.5312, 0.9599, 0.5312, 0.9773, 0.5, 0.9773, 0.5, 0.9599, 0.5625, 0.9599, 0.5625, 0.9773, 0.5312, 0.9773, 0.5312, 0.9599, 0.6562, 0.9599, 0.6562, 0.9773, 0.625, 0.9773, 0.625, 0.9599, 0.6875, 0.9599, 0.6875, 0.9773, 0.6562, 0.9773, 0.6562, 0.9599, 0.7812, 0.9599, 0.7812, 0.9773, 0.75, 0.9773, 0.75, 0.9599, 0.8125, 0.9599, 0.8125, 0.9773, 0.7812, 0.9773, 0.7812, 0.9599, 0.9062, 0.9599, 0.9062, 0.9773, 0.875, 0.9773, 0.875, 0.9599, 0.9375, 0.9599, 0.9375, 0.9773, 0.9062, 0.9773, 0.9062, 0.9599, 1.0, 0.9381, 1.0, 0.9599, 0.9688, 0.9599, 0.9688, 0.9381, 0.9688, 0.9381, 0.9688, 0.9599, 0.9375, 0.9599, 0.9375, 0.9381, 0.9375, 0.9381, 0.9375, 0.9599, 0.9062, 0.9599, 0.9062, 0.9381, 0.9062, 0.9381, 0.9062, 0.9599, 0.875, 0.9599, 0.875, 0.9381, 0.875, 0.9381, 0.875, 0.9599, 0.8438, 0.9599, 0.8438, 0.9381, 0.8438, 0.9381, 0.8438, 0.9599, 0.8125, 0.9599, 0.8125, 0.9381, 0.8125, 0.9381, 0.8125, 0.9599, 0.7812, 0.9599, 0.7812, 0.9381, 0.7812, 0.9381, 0.7812, 0.9599, 0.75, 0.9599, 0.75, 0.9381, 0.75, 0.9381, 0.75, 0.9599, 0.7188, 0.9599, 0.7188, 0.9381, 0.7188, 0.9381, 0.7188, 0.9599, 0.6875, 0.9599, 0.6875, 0.9381, 0.6875, 0.9381, 0.6875, 0.9599, 0.6562, 0.9599, 0.6562, 0.9381, 0.6562, 0.9381, 0.6562, 0.9599, 0.625, 0.9599, 0.625, 0.9381, 0.625, 0.9381, 0.625, 0.9599, 0.5938, 0.9599, 0.5938, 0.9381, 0.5938, 0.9381, 0.5938, 0.9599, 0.5625, 0.9599, 0.5625, 0.9381, 0.5625, 0.9381, 0.5625, 0.9599, 0.5312, 0.9599, 0.5312, 0.9381, 0.5312, 0.9381, 0.5312, 0.9599, 0.5, 0.9599, 0.5, 0.9381, 0.5, 0.9381, 0.5, 0.9599, 0.4688, 0.9599, 0.4688, 0.9381, 0.4688, 0.9381, 0.4688, 0.9599, 0.4375, 0.9599, 0.4375, 0.9381, 0.4375, 0.9381, 0.4375, 0.9599, 0.4062, 0.9599, 0.4062, 0.9381, 0.4062, 0.9381, 0.4062, 0.9599, 0.375, 0.9599, 0.375, 0.9381, 0.375, 0.9381, 0.375, 0.9599, 0.3438, 0.9599, 0.3438, 0.9381, 0.3438, 0.9381, 0.3438, 0.9599, 0.3125, 0.9599, 0.3125, 0.9381, 0.3125, 0.9381, 0.3125, 0.9599, 0.2812, 0.9599, 0.2812, 0.9381, 0.2812, 0.9381, 0.2812, 0.9599, 0.25, 0.9599, 0.25, 0.9381, 0.25, 0.9381, 0.25, 0.9599, 0.2188, 0.9599, 0.2188, 0.9381, 0.2188, 0.9381, 0.2188, 0.9599, 0.1875, 0.9599, 0.1875, 0.9381, 0.1875, 0.9381, 0.1875, 0.9599, 0.1562, 0.9599, 0.1562, 0.9381, 0.1562, 0.9381, 0.1562, 0.9599, 0.125, 0.9599, 0.125, 0.9381, 0.125, 0.9381, 0.125, 0.9599, 0.09375, 0.9599, 0.09375, 0.9381, 0.09375, 0.9381, 0.09375, 0.9599, 0.0625, 0.9599, 0.0625, 0.9381, 0.0625, 0.9381, 0.0625, 0.9599, 0.03125, 0.9599, 0.03125, 0.9381, 0.03125, 0.9381, 0.03125, 0.9599, 0.0, 0.9599, 0.0, 0.9381, 0.03125, 0.5, 0.03125, 0.9381, 0.0, 0.9381, 0.0, 0.5, 0.0625, 0.5, 0.0625, 0.9381, 0.03125, 0.9381, 0.03125, 0.5, 0.09375, 0.5, 0.09375, 0.9381, 0.0625, 0.9381, 0.0625, 0.5, 0.125, 0.5, 0.125, 0.9381, 0.09375, 0.9381, 0.09375, 0.5, 0.1562, 0.5, 0.1562, 0.9381, 0.125, 0.9381, 0.125, 0.5, 0.1875, 0.5, 0.1875, 0.9381, 0.1562, 0.9381, 0.1562, 0.5, 0.2188, 0.5, 0.2188, 0.9381, 0.1875, 0.9381, 0.1875, 0.5, 0.25, 0.5, 0.25, 0.9381, 0.2188, 0.9381, 0.2188, 0.5, 0.2812, 0.5, 0.2812, 0.9381, 0.25, 0.9381, 0.25, 0.5, 0.3125, 0.5, 0.3125, 0.9381, 0.2812, 0.9381, 0.2812, 0.5, 0.3438, 0.5, 0.3438, 0.9381, 0.3125, 0.9381, 0.3125, 0.5, 0.375, 0.5, 0.375, 0.9381, 0.3438, 0.9381, 0.3438, 0.5, 0.4062, 0.5, 0.4062, 0.9381, 0.375, 0.9381, 0.375, 0.5, 0.4375, 0.5, 0.4375, 0.9381, 0.4062, 0.9381, 0.4062, 0.5, 0.4688, 0.5, 0.4688, 0.9381, 0.4375, 0.9381, 0.4375, 0.5, 0.5, 0.5, 0.5, 0.9381, 0.4688, 0.9381, 0.4688, 0.5, 0.5312, 0.5, 0.5312, 0.9381, 0.5, 0.9381, 0.5, 0.5, 0.5625, 0.5, 0.5625, 0.9381, 0.5312, 0.9381, 0.5312, 0.5, 0.5938, 0.5, 0.5938, 0.9381, 0.5625, 0.9381, 0.5625, 0.5, 0.625, 0.5, 0.625, 0.9381, 0.5938, 0.9381, 0.5938, 0.5, 0.6562, 0.5, 0.6562, 0.9381, 0.625, 0.9381, 0.625, 0.5, 0.6875, 0.5, 0.6875, 0.9381, 0.6562, 0.9381, 0.6562, 0.5, 0.7188, 0.5, 0.7188, 0.9381, 0.6875, 0.9381, 0.6875, 0.5, 0.75, 0.5, 0.75, 0.9381, 0.7188, 0.9381, 0.7188, 0.5, 0.7812, 0.5, 0.7812, 0.9381, 0.75, 0.9381, 0.75, 0.5, 0.8125, 0.5, 0.8125, 0.9381, 0.7812, 0.9381, 0.7812, 0.5, 0.8438, 0.5, 0.8438, 0.9381, 0.8125, 0.9381, 0.8125, 0.5, 0.875, 0.5, 0.875, 0.9381, 0.8438, 0.9381, 0.8438, 0.5, 0.9062, 0.5, 0.9062, 0.9381, 0.875, 0.9381, 0.875, 0.5, 0.9375, 0.5, 0.9375, 0.9381, 0.9062, 0.9381, 0.9062, 0.5, 0.9688, 0.5, 0.9688, 0.9381, 0.9375, 0.9381, 0.9375, 0.5, 1.0, 0.5, 1.0, 0.9381, 0.9688, 0.9381, 0.9688, 0.5, 1.0, 0.9773, 1.0, 1.0, 0.9688, 1.0, 0.9688, 0.9773, 0.9688, 0.9773, 0.9688, 1.0, 0.9375, 1.0, 0.9375, 0.9773, 0.9375, 0.9773, 0.9375, 1.0, 0.9062, 1.0, 0.9062, 0.9773, 0.9062, 0.9773, 0.9062, 1.0, 0.875, 1.0, 0.875, 0.9773, 0.875, 0.9773, 0.875, 1.0, 0.8438, 1.0, 0.8438, 0.9773, 0.8438, 0.9773, 0.8438, 1.0, 0.8125, 1.0, 0.8125, 0.9773, 0.8125, 0.9773, 0.8125, 1.0, 0.7812, 1.0, 0.7812, 0.9773, 0.7812, 0.9773, 0.7812, 1.0, 0.75, 1.0, 0.75, 0.9773, 0.75, 0.9773, 0.75, 1.0, 0.7188, 1.0, 0.7188, 0.9773, 0.7188, 0.9773, 0.7188, 1.0, 0.6875, 1.0, 0.6875, 0.9773, 0.6875, 0.9773, 0.6875, 1.0, 0.6562, 1.0, 0.6562, 0.9773, 0.6562, 0.9773, 0.6562, 1.0, 0.625, 1.0, 0.625, 0.9773, 0.625, 0.9773, 0.625, 1.0, 0.5938, 1.0, 0.5938, 0.9773, 0.5938, 0.9773, 0.5938, 1.0, 0.5625, 1.0, 0.5625, 0.9773, 0.5625, 0.9773, 0.5625, 1.0, 0.5312, 1.0, 0.5312, 0.9773, 0.5312, 0.9773, 0.5312, 1.0, 0.5, 1.0, 0.5, 0.9773, 0.5, 0.9773, 0.5, 1.0, 0.4688, 1.0, 0.4688, 0.9773, 0.4688, 0.9773, 0.4688, 1.0, 0.4375, 1.0, 0.4375, 0.9773, 0.4375, 0.9773, 0.4375, 1.0, 0.4062, 1.0, 0.4062, 0.9773, 0.4062, 0.9773, 0.4062, 1.0, 0.375, 1.0, 0.375, 0.9773, 0.375, 0.9773, 0.375, 1.0, 0.3438, 1.0, 0.3438, 0.9773, 0.3438, 0.9773, 0.3438, 1.0, 0.3125, 1.0, 0.3125, 0.9773, 0.3125, 0.9773, 0.3125, 1.0, 0.2812, 1.0, 0.2812, 0.9773, 0.2812, 0.9773, 0.2812, 1.0, 0.25, 1.0, 0.25, 0.9773, 0.25, 0.9773, 0.25, 1.0, 0.2188, 1.0, 0.2188, 0.9773, 0.2188, 0.9773, 0.2188, 1.0, 0.1875, 1.0, 0.1875, 0.9773, 0.1875, 0.9773, 0.1875, 1.0, 0.1562, 1.0, 0.1562, 0.9773, 0.1562, 0.9773, 0.1562, 1.0, 0.125, 1.0, 0.125, 0.9773, 0.125, 0.9773, 0.125, 1.0, 0.09375, 1.0, 0.09375, 0.9773, 0.09375, 0.9773, 0.09375, 1.0, 0.0625, 1.0, 0.0625, 0.9773, 0.0625, 0.9773, 0.0625, 1.0, 0.03125, 1.0, 0.03125, 0.9773, 0.03125, 0.9773, 0.03125, 1.0, 0.0, 1.0, 0.0, 0.9773, 0.75, 0.49, 0.7968, 0.4854, 0.8418, 0.4717, 0.8833, 0.4496, 0.9197, 0.4197, 0.9496, 0.3833, 0.9717, 0.3418, 0.9854, 0.2968, 0.99, 0.25, 0.9854, 0.2032, 0.9717, 0.1582, 0.9496, 0.1167, 0.9197, 0.08029, 0.8833, 0.05045, 0.8418, 0.02827, 0.7968, 0.01461, 0.75, 0.01, 0.7032, 0.01461, 0.6582, 0.02827, 0.6167, 0.05045, 0.5803, 0.08029, 0.5504, 0.1167, 0.5283, 0.1582, 0.5146, 0.2032, 0.51, 0.25, 0.5146, 0.2968, 0.5283, 0.3418, 0.5504, 0.3833, 0.5803, 0.4197, 0.6167, 0.4496, 0.6582, 0.4717, 0.7032, 0.4854, 0.03125, 0.9599, 0.03125, 0.9773, 0.0, 0.9773, 0.0, 0.9599, 0.0625, 0.9599, 0.0625, 0.9773, 0.03125, 0.9773, 0.03125, 0.9599, 0.1562, 0.9599, 0.1562, 0.9773, 0.125, 0.9773, 0.125, 0.9599, 0.1875, 0.9599, 0.1875, 0.9773, 0.1562, 0.9773, 0.1562, 0.9599, 0.2812, 0.9599, 0.2812, 0.9773, 0.25, 0.9773, 0.25, 0.9599, 0.3125, 0.9599, 0.3125, 0.9773, 0.2812, 0.9773, 0.2812, 0.9599, 0.4062, 0.9599, 0.4062, 0.9773, 0.375, 0.9773, 0.375, 0.9599, 0.4375, 0.9599, 0.4375, 0.9773, 0.4062, 0.9773, 0.4062, 0.9599, 0.5312, 0.9599, 0.5312, 0.9773, 0.5, 0.9773, 0.5, 0.9599, 0.5625, 0.9599, 0.5625, 0.9773, 0.5312, 0.9773, 0.5312, 0.9599, 0.6562, 0.9599, 0.6562, 0.9773, 0.625, 0.9773, 0.625, 0.9599, 0.6875, 0.9599, 0.6875, 0.9773, 0.6562, 0.9773, 0.6562, 0.9599, 0.7812, 0.9599, 0.7812, 0.9773, 0.75, 0.9773, 0.75, 0.9599, 0.8125, 0.9599, 0.8125, 0.9773, 0.7812, 0.9773, 0.7812, 0.9599, 0.9062, 0.9599, 0.9062, 0.9773, 0.875, 0.9773, 0.875, 0.9599, 0.9375, 0.9599, 0.9375, 0.9773, 0.9062, 0.9773, 0.9062, 0.9599, 1.0, 0.9381, 1.0, 0.9599, 0.9688, 0.9599, 0.9688, 0.9381, 0.9688, 0.9381, 0.9688, 0.9599, 0.9375, 0.9599, 0.9375, 0.9381, 0.9375, 0.9381, 0.9375, 0.9599, 0.9062, 0.9599, 0.9062, 0.9381, 0.9062, 0.9381, 0.9062, 0.9599, 0.875, 0.9599, 0.875, 0.9381, 0.875, 0.9381, 0.875, 0.9599, 0.8438, 0.9599, 0.8438, 0.9381, 0.8438, 0.9381, 0.8438, 0.9599, 0.8125, 0.9599, 0.8125, 0.9381, 0.8125, 0.9381, 0.8125, 0.9599, 0.7812, 0.9599, 0.7812, 0.9381, 0.7812, 0.9381, 0.7812, 0.9599, 0.75, 0.9599, 0.75, 0.9381, 0.75, 0.9381, 0.75, 0.9599, 0.7188, 0.9599, 0.7188, 0.9381, 0.7188, 0.9381, 0.7188, 0.9599, 0.6875, 0.9599, 0.6875, 0.9381, 0.6875, 0.9381, 0.6875, 0.9599, 0.6562, 0.9599, 0.6562, 0.9381, 0.6562, 0.9381, 0.6562, 0.9599, 0.625, 0.9599, 0.625, 0.9381, 0.625, 0.9381, 0.625, 0.9599, 0.5938, 0.9599, 0.5938, 0.9381, 0.5938, 0.9381, 0.5938, 0.9599, 0.5625, 0.9599, 0.5625, 0.9381, 0.5625, 0.9381, 0.5625, 0.9599, 0.5312, 0.9599, 0.5312, 0.9381, 0.5312, 0.9381, 0.5312, 0.9599, 0.5, 0.9599, 0.5, 0.9381, 0.5, 0.9381, 0.5, 0.9599, 0.4688, 0.9599, 0.4688, 0.9381, 0.4688, 0.9381, 0.4688, 0.9599, 0.4375, 0.9599, 0.4375, 0.9381, 0.4375, 0.9381, 0.4375, 0.9599, 0.4062, 0.9599, 0.4062, 0.9381, 0.4062, 0.9381, 0.4062, 0.9599, 0.375, 0.9599, 0.375, 0.9381, 0.375, 0.9381, 0.375, 0.9599, 0.3438, 0.9599, 0.3438, 0.9381, 0.3438, 0.9381, 0.3438, 0.9599, 0.3125, 0.9599, 0.3125, 0.9381, 0.3125, 0.9381, 0.3125, 0.9599, 0.2812, 0.9599, 0.2812, 0.9381, 0.2812, 0.9381, 0.2812, 0.9599, 0.25, 0.9599, 0.25, 0.9381, 0.25, 0.9381, 0.25, 0.9599, 0.2188, 0.9599, 0.2188, 0.9381, 0.2188, 0.9381, 0.2188, 0.9599, 0.1875, 0.9599, 0.1875, 0.9381, 0.1875, 0.9381, 0.1875, 0.9599, 0.1562, 0.9599, 0.1562, 0.9381, 0.1562, 0.9381, 0.1562, 0.9599, 0.125, 0.9599, 0.125, 0.9381, 0.125, 0.9381, 0.125, 0.9599, 0.09375, 0.9599, 0.09375, 0.9381, 0.09375, 0.9381, 0.09375, 0.9599, 0.0625, 0.9599, 0.0625, 0.9381, 0.0625, 0.9381, 0.0625, 0.9599, 0.03125, 0.9599, 0.03125, 0.9381, 0.03125, 0.9381, 0.03125, 0.9599, 0.0, 0.9599, 0.0, 0.9381, 0.03125, 0.5, 0.03125, 0.9381, 0.0, 0.9381, 0.0, 0.5, 0.0625, 0.5, 0.0625, 0.9381, 0.03125, 0.9381, 0.03125, 0.5, 0.09375, 0.5, 0.09375, 0.9381, 0.0625, 0.9381, 0.0625, 0.5, 0.125, 0.5, 0.125, 0.9381, 0.09375, 0.9381, 0.09375, 0.5, 0.1562, 0.5, 0.1562, 0.9381, 0.125, 0.9381, 0.125, 0.5, 0.1875, 0.5, 0.1875, 0.9381, 0.1562, 0.9381, 0.1562, 0.5, 0.2188, 0.5, 0.2188, 0.9381, 0.1875, 0.9381, 0.1875, 0.5, 0.25, 0.5, 0.25, 0.9381, 0.2188, 0.9381, 0.2188, 0.5, 0.2812, 0.5, 0.2812, 0.9381, 0.25, 0.9381, 0.25, 0.5, 0.3125, 0.5, 0.3125, 0.9381, 0.2812, 0.9381, 0.2812, 0.5, 0.3438, 0.5, 0.3438, 0.9381, 0.3125, 0.9381, 0.3125, 0.5, 0.375, 0.5, 0.375, 0.9381, 0.3438, 0.9381, 0.3438, 0.5, 0.4062, 0.5, 0.4062, 0.9381, 0.375, 0.9381, 0.375, 0.5, 0.4375, 0.5, 0.4375, 0.9381, 0.4062, 0.9381, 0.4062, 0.5, 0.4688, 0.5, 0.4688, 0.9381, 0.4375, 0.9381, 0.4375, 0.5, 0.5, 0.5, 0.5, 0.9381, 0.4688, 0.9381, 0.4688, 0.5, 0.5312, 0.5, 0.5312, 0.9381, 0.5, 0.9381, 0.5, 0.5, 0.5625, 0.5, 0.5625, 0.9381, 0.5312, 0.9381, 0.5312, 0.5, 0.5938, 0.5, 0.5938, 0.9381, 0.5625, 0.9381, 0.5625, 0.5, 0.625, 0.5, 0.625, 0.9381, 0.5938, 0.9381, 0.5938, 0.5, 0.6562, 0.5, 0.6562, 0.9381, 0.625, 0.9381, 0.625, 0.5, 0.6875, 0.5, 0.6875, 0.9381, 0.6562, 0.9381, 0.6562, 0.5, 0.7188, 0.5, 0.7188, 0.9381, 0.6875, 0.9381, 0.6875, 0.5, 0.75, 0.5, 0.75, 0.9381, 0.7188, 0.9381, 0.7188, 0.5, 0.7812, 0.5, 0.7812, 0.9381, 0.75, 0.9381, 0.75, 0.5, 0.8125, 0.5, 0.8125, 0.9381, 0.7812, 0.9381, 0.7812, 0.5, 0.8438, 0.5, 0.8438, 0.9381, 0.8125, 0.9381, 0.8125, 0.5, 0.875, 0.5, 0.875, 0.9381, 0.8438, 0.9381, 0.8438, 0.5, 0.9062, 0.5, 0.9062, 0.9381, 0.875, 0.9381, 0.875, 0.5, 0.9375, 0.5, 0.9375, 0.9381, 0.9062, 0.9381, 0.9062, 0.5, 0.9688, 0.5, 0.9688, 0.9381, 0.9375, 0.9381, 0.9375, 0.5, 1.0, 0.5, 1.0, 0.9381, 0.9688, 0.9381, 0.9688, 0.5, 0.0, 0.0, 0.0, 0.0, 0.0, 0.0, 0.0, 0.0, 0.0, 0.0, 0.0, 0.0, 0.0, 0.0, 0.0, 0.0, 0.0, 0.0, 0.0, 0.0, 0.0, 0.0, 0.0, 0.0, 0.0, 0.0, 0.0, 0.0, 0.0, 0.0, 0.0, 0.0, 0.0, 0.0, 0.0, 0.0, 0.0, 0.0, 0.0, 0.0, 0.0, 0.0, 0.0, 0.0, 0.0, 0.0, 0.0, 0.0, 0.0, 0.0, 0.0, 0.0, 0.0, 0.0, 0.0, 0.0, 0.0, 0.0, 0.0, 0.0, 0.0, 0.0, 0.0, 0.0, 0.0, 0.0, 0.0, 0.0, 0.0, 0.0, 0.0, 0.0, 0.0, 0.0, 0.0, 0.0, 0.0, 0.0, 0.0, 0.0, 0.0, 0.0, 0.0, 0.0, 0.0, 0.0, 0.0, 0.0, 0.0, 0.0, 0.0, 0.0, 0.0, 0.0, 0.0, 0.0, 0.0, 0.0, 0.0, 0.0, 0.0, 0.0, 0.0, 0.0, 0.0, 0.0, 0.0, 0.0, 0.0, 0.0, 0.0, 0.0, 0.0, 0.0, 0.0, 0.0, 0.0, 0.0, 0.0, 0.0, 0.0, 0.0, 0.0, 0.0, 0.0, 0.0, 0.0, 0.0, 0.0, 0.0, 0.0, 0.0, 0.0, 0.0, 0.0, 0.0, 0.0, 0.0, 0.0, 0.0, 0.0, 0.0, 0.0, 0.0, 0.0, 0.0, 0.0, 0.0, 0.0, 0.0, 0.0, 0.0, 0.0, 0.0, 0.0, 0.0, 0.0, 0.0, 0.0, 0.0, 0.0, 0.0, 0.0, 0.0, 0.0, 0.0, 0.0, 0.0, 0.0, 0.0, 0.0, 0.0, 0.0, 0.0, 0.0, 0.0, 0.0, 0.0, 0.0, 0.0, 0.0, 0.0, 0.0, 0.0, 0.0, 0.0, 0.0, 0.0, 0.0, 0.0, 0.0, 0.0, 0.0, 0.0, 0.0, 0.0, 0.0, 0.0, 0.0, 0.0, 0.0, 0.0, 0.0, 0.0, 0.0, 0.0, 0.0, 0.0, 0.0, 0.0, 0.0, 0.0, 0.0, 0.0, 0.0, 0.0, 0.0, 0.0, 0.0, 0.0, 0.0, 0.0, 0.0, 0.0, 0.0, 0.0, 0.0, 0.0, 0.0, 0.0, 0.0, 0.0, 0.0, 0.0, 0.0, 0.0, 0.0, 0.0, 0.0, 0.0, 0.0, 0.0, 0.0, 0.0, 0.0, 0.0, 0.0, 0.0, 0.0, 0.0, 0.0, 0.0, 0.0, 0.0, 0.0, 0.0, 0.0, 0.0, 0.0, 0.0, 0.0, 0.0, 0.0, 0.0, 0.0, 0.0, 0.0, 0.0, 0.0, 0.0, 0.0, 0.0, 0.0, 0.0, 0.0, 0.0, 0.0, 0.0, 0.0, 0.0, 0.0, 0.0, 0.0, 0.0, 0.0, 0.0, 0.0, 0.0, 0.0, 0.0, 0.0, 0.0, 0.0, 0.0, 0.0, 0.0, 0.0, 0.0, 0.0, 0.0, 0.0, 0.0, 0.0, 0.0, 0.0, 0.0, 0.0, 0.0, 0.0, 0.0, 0.0, 0.0, 0.0, 0.0, 0.0, 0.0, 0.0, 0.0, 0.0, 0.0, 0.0, 0.0, 0.0, 0.0, 0.0, 0.0, 0.0, 0.0, 0.0, 0.0, 0.0, 0.0, 0.0, 0.0, 0.0, 0.0, 0.0, 0.0, 0.0, 0.0, 0.0, 0.0, 0.0, 0.0, 0.0, 0.0, 0.0, 0.0, 0.0, 0.0, 0.0, 0.0, 0.0, 0.0, 0.0, 0.0, 0.0, 0.0, 0.0, 0.0, 0.0, 0.0, 0.0, 0.0, 0.0, 0.0, 0.0, 0.0, 0.0, 0.0, 0.0, 0.0, 0.0, 0.0, 0.0, 0.0, 0.0, 0.0, 0.0, 0.0, 0.0, 0.0, 0.0, 0.0, 0.0, 0.0, 0.0, 0.0, 0.0, 0.0, 0.0, 0.0, 0.0, 0.0, 0.0, 0.0, 0.0, 0.0, 0.0, 0.0, 0.0, 0.0, 0.0, 0.0, 0.0, 0.0, 0.0, 0.0, 0.0, 0.0, 0.0, 0.0, 0.0, 0.0, 0.0, 0.0, 0.0, 0.0, 0.0, 0.0, 0.0, 0.0, 0.0, 0.0, 0.0, 0.0, 0.0, 0.0, 0.0, 0.0, 0.0, 0.0, 0.0, 0.0, 0.0, 0.0, 0.0, 0.0, 0.0, 0.0, 0.0, 0.0, 0.0, 0.0])
me_cylinder.update()

# ---- objects
ob_scythe = bpy.data.objects.new('Scythe', me_cylinder)

# ---- transforms, parenting, visibility, modifiers, constraints
ob_scythe.location = (0.0, 0.0, 4.88)
ob_scythe.scale = (0.089, 0.089, 4.661)

# ---- collection membership
col_collection.objects.link(ob_scythe)

# ---- scene / render settings (as saved in the file)
scene.frame_start = 1; scene.frame_end = 250; scene.frame_set(23)
scene.render.engine = 'BLENDER_EEVEE_NEXT'
scene.cycles.use_denoising = False
scene.cycles.samples = 128
scene.cycles.sampling_pattern = 'TABULATED_SOBOL'
scene.cycles.use_adaptive_sampling = False
scene.cycles.use_light_tree = False
scene.view_settings.view_transform = 'Filmic'
bpy.context.view_layer.update()

# ---- added for rendering (the .blend has no active camera and no usable light): camera, sun
cam_auto = bpy.data.cameras.new('AutoCamera')
cam_auto.lens = 50.0
cam_auto.sensor_width = 36.0
cam_auto.clip_end = 1000.0
ob_auto_camera = bpy.data.objects.new('AutoCamera', cam_auto)
scene.collection.objects.link(ob_auto_camera)
ob_auto_camera.location = (10.1053, -14.5835, 14.6687)
ob_auto_camera.rotation_euler = (1.09748, -7.21219e-08, 0.694738)
scene.camera = ob_auto_camera
light_auto_sun = bpy.data.lights.new('AutoSun', 'SUN')
light_auto_sun.energy = 3.0
light_auto_sun.angle = 0.0523599
ob_auto_sun = bpy.data.objects.new('AutoSun', light_auto_sun)
scene.collection.objects.link(ob_auto_sun)
ob_auto_sun.rotation_euler = (0.872665, 0.174533, 0.523599)
bpy.context.view_layer.update()
